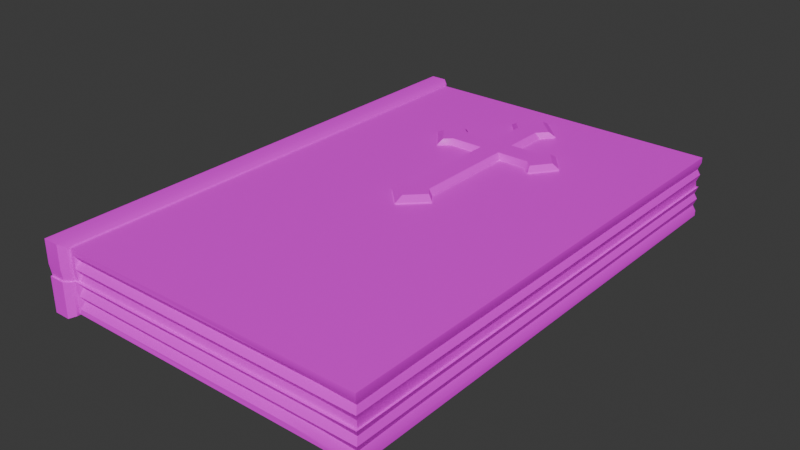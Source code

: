 # Source: holy_book.blend  (saved by Blender 4.0.36; exported with 4.5.12 LTS)
import bpy
from mathutils import Matrix  # noqa: F401  (used for matrix-valued properties, if any)

bpy.ops.wm.read_factory_settings(use_empty=True)
scene = bpy.context.scene
scene.name = 'Scene'

# ---- collections
col_collection = bpy.data.collections.new('Collection'); scene.collection.children.link(col_collection)

# ---- images (referenced by path relative to the original .blend; pixels are not part of the script)
import os
ASSET_DIR = os.environ.get("B2B_ASSET_DIR", "")  # directory of the original .blend (textures are referenced by path, not embedded)
HERE = os.path.dirname(os.path.abspath(__file__))  # packed textures are extracted next to this script under _unpacked/

def load_image(name, relpath, width, height, colorspace="sRGB"):
    """Load a texture the original file referenced (path relative to the .blend, or extracted next to this script)."""
    p = next((c for c in (os.path.join(HERE, relpath), os.path.join(ASSET_DIR, relpath)) if relpath and os.path.exists(c)), "")
    if p:
        img = bpy.data.images.load(p, check_existing=True)
        img.name = name
    else:  # same state as the original file: an image datablock whose file is absent (Cycles renders it pink)
        img = bpy.data.images.new(name, width, height)
        img.source = "FILE"
        img.filepath = "//" + (relpath or name)
    img.colorspace_settings.name = colorspace
    return img
img_colour_pallette_png = load_image('colour pallette.png', 'textures/colour pallette.png', 1024, 1024, 'sRGB')
img_3_jpg_001 = load_image('3.jpg.001', 'textures/3.jpg', 1024, 1024, 'sRGB')

# ---- materials (node trees are filled in below, after node groups)
mat_material = bpy.data.materials.new('Material')
mat_material.alpha_threshold = 0.0
mat_material.use_transparent_shadow = False
mat_material.roughness = 0.5
mat_material.line_color = (0.0, 0.0, 0.0, 1.0)
mat_material_001 = bpy.data.materials.new('Material.001')
mat_material_001.use_transparent_shadow = False
mat_material_002 = bpy.data.materials.new('Material.002')
mat_material_002.use_transparent_shadow = False

# ---- node groups
ng_auto_smooth = bpy.data.node_groups.new('Auto Smooth', 'GeometryNodeTree')
_s = ng_auto_smooth.interface.new_socket(name='Geometry', in_out='OUTPUT', socket_type='NodeSocketGeometry')
_s = ng_auto_smooth.interface.new_socket(name='Geometry', in_out='INPUT', socket_type='NodeSocketGeometry')
_s = ng_auto_smooth.interface.new_socket(name='Angle', in_out='INPUT', socket_type='NodeSocketFloat')
_s.subtype = 'ANGLE'
_s.min_value = 0.0
_s.max_value = 3.142
ng_auto_smooth.is_modifier = True
_N = ng_auto_smooth.nodes; _L = ng_auto_smooth.links
n0 = _N.new('NodeGroupOutput'); n0.name = 'Group Output'; n0.location = (480, -100)
n1 = _N.new('NodeGroupInput'); n1.name = 'Group Input'; n1.location = (-420, -300)
n2 = _N.new('NodeGroupInput'); n2.name = 'Group Input.001'; n2.location = (-60, -100)
n3 = _N.new('GeometryNodeSetShadeSmooth'); n3.name = 'Set Shade Smooth'; n3.location = (120, -100)
n3.domain = 'EDGE'
n4 = _N.new('GeometryNodeSetShadeSmooth'); n4.name = 'Set Shade Smooth.001'; n4.location = (300, -100)
n5 = _N.new('GeometryNodeInputMeshEdgeAngle'); n5.name = 'Edge Angle'; n5.location = (-420, -220)
n6 = _N.new('GeometryNodeInputEdgeSmooth'); n6.name = 'Is Edge Smooth'; n6.location = (-60, -160)
n7 = _N.new('GeometryNodeInputShadeSmooth'); n7.name = 'Is Face Smooth'; n7.location = (-240, -340)
n8 = _N.new('FunctionNodeBooleanMath'); n8.name = 'Boolean Math'; n8.location = (-60, -220)
n9 = _N.new('FunctionNodeCompare'); n9.name = 'Compare'; n9.location = (-240, -180)
n9.operation = 'LESS_EQUAL'
_L.new(n5.outputs[0], n9.inputs[0])
_L.new(n4.outputs[0], n0.inputs[0])
_L.new(n1.outputs[1], n9.inputs[1])
_L.new(n9.outputs[0], n8.inputs[0])
_L.new(n7.outputs[0], n8.inputs[1])
_L.new(n2.outputs[0], n3.inputs[0])
_L.new(n6.outputs[0], n3.inputs[1])
_L.new(n3.outputs[0], n4.inputs[0])
_L.new(n8.outputs[0], n3.inputs[2])
n0.is_active_output = True

# ---- material node trees
mat_material.use_nodes = True; mat_material.node_tree.nodes.clear()
_N = mat_material.node_tree.nodes; _L = mat_material.node_tree.links
n0 = _N.new('ShaderNodeOutputMaterial'); n0.name = 'Material Output'; n0.location = (300, 300)
n1 = _N.new('ShaderNodeBsdfPrincipled'); n1.name = 'Principled BSDF'; n1.location = (10, 300)
n1.inputs[3].default_value = 1.45
n2 = _N.new('ShaderNodeTexImage'); n2.name = 'Image Texture'; n2.location = (-276, 232)
n2.image = img_colour_pallette_png
_L.new(n1.outputs[0], n0.inputs[0])
_L.new(n2.outputs[0], n1.inputs[0])
n0.is_active_output = True
mat_material_001.use_nodes = True; mat_material_001.node_tree.nodes.clear()
_N = mat_material_001.node_tree.nodes; _L = mat_material_001.node_tree.links
n0 = _N.new('ShaderNodeBsdfPrincipled'); n0.name = 'Principled BSDF'; n0.location = (10, 300)
n0.inputs[3].default_value = 1.45
n1 = _N.new('ShaderNodeOutputMaterial'); n1.name = 'Material Output'; n1.location = (300, 300)
n2 = _N.new('ShaderNodeTexImage'); n2.name = 'Image Texture'; n2.location = (-312, 282)
n2.image = img_3_jpg_001
_L.new(n0.outputs[0], n1.inputs[0])
_L.new(n2.outputs[0], n0.inputs[0])
n1.is_active_output = True
mat_material_002.use_nodes = True; mat_material_002.node_tree.nodes.clear()
_N = mat_material_002.node_tree.nodes; _L = mat_material_002.node_tree.links
n0 = _N.new('ShaderNodeBsdfPrincipled'); n0.name = 'Principled BSDF'; n0.location = (10, 300)
n0.inputs[3].default_value = 1.45
n1 = _N.new('ShaderNodeOutputMaterial'); n1.name = 'Material Output'; n1.location = (300, 300)
n2 = _N.new('ShaderNodeTexImage'); n2.name = 'Image Texture'; n2.location = (-365, 313)
n2.image = img_3_jpg_001
_L.new(n0.outputs[0], n1.inputs[0])
_L.new(n2.outputs[0], n0.inputs[0])
n1.is_active_output = True

# ---- world
world_world = bpy.data.worlds.new('World'); scene.world = world_world
world_world.use_nodes = True; world_world.node_tree.nodes.clear()
_N = world_world.node_tree.nodes; _L = world_world.node_tree.links
n0 = _N.new('ShaderNodeOutputWorld'); n0.name = 'World Output'; n0.location = (300, 300)
n1 = _N.new('ShaderNodeBackground'); n1.name = 'Background'; n1.location = (10, 300)
n1.inputs[0].default_value = (0.05088, 0.05088, 0.05088, 1.0)
_L.new(n1.outputs[0], n0.inputs[0])
n0.is_active_output = True
world_world.color = (0.05088, 0.05088, 0.05088)
world_world.use_sun_shadow = False
world_world.sun_shadow_jitter_overblur = 0.0

# ---- meshes
me_cube_002 = bpy.data.meshes.new('Cube.002')
me_cube_002.from_pydata([(0.0514, -0.4003, 0.04121), (0.0514, 0.4003, 0.04121), (0.546, 0.4003, 0.04121), (0.546, -0.4003, 0.04121), (0.5441, 0.3974, -0.004251), (0.5441, -0.3974, -0.004251), (0.546, 0.0, 0.04121), (0.2987, 0.4003, 0.04121), (0.2987, -0.4003, 0.04121), (0.05096, 0.397, -0.003593), (0.05114, -0.397, -0.003618), (0.2987, -0.3967, -0.003822), (0.2987, 0.3967, -0.003822), (0.5436, 0.0, -0.003822), (0.546, -0.2001, 0.04121), (0.4223, 0.4003, 0.04121), (0.175, -0.4003, 0.04121), (0.546, 0.4003, 0.0206), (0.546, -0.4003, 0.0206), (0.546, 0.2001, 0.04121), (0.175, 0.4003, 0.04121), (0.4223, -0.4003, 0.04121), (0.0514, 0.4003, 0.0206), (0.0514, -0.4003, 0.0206), (0.175, -0.3967, -0.003822), (0.4223, -0.3967, -0.003822), (0.2987, -0.4003, 0.0206), (0.4223, 0.3967, -0.003822), (0.175, 0.3967, -0.003822), (0.2987, 0.4003, 0.0206), (0.5436, -0.2001, -0.003822), (0.5436, 0.2001, -0.003822), (0.546, 0.0, 0.0206), (0.546, 0.2001, 0.0206), (0.175, 0.4003, 0.0206), (0.4223, -0.4003, 0.0206), (0.175, -0.4003, 0.0206), (0.4223, 0.4003, 0.0206), (0.546, -0.2001, 0.0206), (0.546, -0.3002, 0.04121), (0.4841, 0.4003, 0.04121), (0.1132, -0.4003, 0.04121), (0.5429, 0.3955, 0.0103), (0.5429, -0.3955, 0.0103), (0.546, 0.1001, 0.04121), (0.2369, 0.4003, 0.04121), (0.3605, -0.4003, 0.04121), (0.05283, 0.3933, 0.0103), (0.05283, -0.3933, 0.0103), (0.1132, -0.3967, -0.003824), (0.3605, -0.3967, -0.003822), (0.2987, -0.3935, 0.0103), (0.4842, 0.3967, -0.003795), (0.2369, 0.3967, -0.003822), (0.2987, 0.3935, 0.0103), (0.5437, -0.3002, -0.003795), (0.5436, 0.1001, -0.003822), (0.5416, 0.0, 0.0103), (0.546, -0.1001, 0.04121), (0.3605, 0.4003, 0.04121), (0.2369, -0.4003, 0.04121), (0.5429, 0.3955, 0.0309), (0.5429, -0.3955, 0.0309), (0.546, 0.3002, 0.04121), (0.1132, 0.4003, 0.04121), (0.4841, -0.4003, 0.04121), (0.05283, 0.3933, 0.0309), (0.05283, -0.3933, 0.0309), (0.2369, -0.3967, -0.003822), (0.4842, -0.3967, -0.003795), (0.2987, -0.3935, 0.0309), (0.3605, 0.3967, -0.003822), (0.1132, 0.3967, -0.003824), (0.2987, 0.3935, 0.0309), (0.5436, -0.1001, -0.003822), (0.5437, 0.3002, -0.003795), (0.5416, 0.0, 0.0309), (0.546, 0.1001, 0.0206), (0.546, 0.3002, 0.0206), (0.5416, 0.2001, 0.0103), (0.5416, 0.2001, 0.0309), (0.2369, 0.4003, 0.0206), (0.1132, 0.4003, 0.0206), (0.175, 0.3935, 0.0103), (0.175, 0.3935, 0.0309), (0.3605, -0.4003, 0.0206), (0.4841, -0.4003, 0.0206), (0.4223, -0.3935, 0.0103), (0.4223, -0.3935, 0.0309), (0.1132, -0.4003, 0.0206), (0.2369, -0.4003, 0.0206), (0.175, -0.3935, 0.0103), (0.175, -0.3935, 0.0309), (0.4841, 0.4003, 0.0206), (0.3605, 0.4003, 0.0206), (0.4223, 0.3935, 0.0103), (0.4223, 0.3935, 0.0309), (0.546, -0.3002, 0.0206), (0.546, -0.1001, 0.0206), (0.5416, -0.2001, 0.0103), (0.5416, -0.2001, 0.0309), (0.5416, -0.1001, 0.0309), (0.5416, -0.1001, 0.0103), (0.5416, -0.3, 0.0103), (0.3605, 0.3935, 0.0309), (0.3605, 0.3935, 0.0103), (0.484, 0.3935, 0.0103), (0.2369, -0.3935, 0.0309), (0.2369, -0.3935, 0.0103), (0.1132, -0.3935, 0.0103), (0.484, -0.3935, 0.0309), (0.484, -0.3935, 0.0103), (0.3605, -0.3935, 0.0103), (0.1132, 0.3935, 0.0309), (0.1132, 0.3935, 0.0103), (0.2369, 0.3935, 0.0103), (0.5416, 0.3, 0.0309), (0.5416, 0.3, 0.0103), (0.5416, 0.1001, 0.0103), (0.5416, 0.1001, 0.0309), (0.2369, 0.3935, 0.0309), (0.3605, -0.3935, 0.0309), (0.1132, -0.3935, 0.0309), (0.484, 0.3935, 0.0309), (0.5416, -0.3, 0.0309), (0.5281, 0.3725, 0.04988), (0.5281, -0.3725, 0.04988), (0.06381, -0.3725, 0.04988), (0.06381, 0.3725, 0.04988), (0.546, 0.4003, 0.04988), (0.546, -0.4003, 0.04988), (0.04593, -0.4003, 0.04988), (0.04593, 0.4003, 0.04988), (6.153e-08, 0.3822, 0.03477), (0.008358, 0.4122, 0.05675), (6.153e-08, -0.3822, 0.03477), (0.008358, -0.4122, 0.05675), (0.03462, 0.4122, 0.05675), (0.04496, 0.4042, 0.05214), (0.04496, -0.4042, 0.05214), (0.03462, -0.4122, 0.05675), (0.04593, 0.4003, 0.01663), (0.04593, -0.4003, 0.01663), (0.008358, -0.4122, 0.01892), (6.153e-08, -0.3822, 0.01159), (0.03462, 0.4122, 0.01892), (0.04496, 0.4042, 0.01738), (0.04496, -0.4042, 0.01738), (0.03462, -0.4122, 0.01892), (6.153e-08, 0.3822, 0.01159), (0.008358, 0.4122, 0.01892), (0.04482, 0.3986, -0.00315), (0.04511, -0.3984, -0.003086), (0.009598, -0.4092, -0.003737), (0.00207, -0.3815, -0.003579), (0.03413, 0.4089, -0.003592), (0.04334, 0.4019, -0.003656), (0.04334, -0.4019, -0.003656), (0.03413, -0.4089, -0.003592), (0.00207, 0.3815, -0.003579), (0.009598, 0.4092, -0.003737), (0.04593, 0.3002, -0.002728), (0.4734, 0.305, -0.01792), (0.4199, 0.3033, -0.002475), (0.3563, 0.3156, -0.007903), (0.2806, 0.31, -0.02012), (0.2351, 0.2937, -0.0093), (0.1782, 0.3136, 0.001534), (0.1219, 0.2834, -0.02047), (0.04593, 0.008695, -0.002728), (0.04593, -0.1917, -0.002728), (0.04593, 0.2095, -0.002728), (0.04593, -0.2913, -0.002728), (0.04593, 0.1089, -0.002728), (0.04593, -0.09188, -0.002728), (0.4879, -0.2886, -0.0003884), (0.4902, -0.2283, 8.878e-05), (0.4902, -0.1053, -0.008617), (0.485, 0.007844, 0.004679), (0.4709, 0.1265, -0.01148), (0.4813, 0.2229, -0.01038), (0.428, 0.2107, -0.01409), (0.4227, 0.1153, -0.005563), (0.4283, -0.02993, -0.00567), (0.4248, -0.09248, -0.005484), (0.4221, -0.1906, -0.003386), (0.4252, -0.2972, -0.002547), (0.3619, 0.1881, -0.01746), (0.3618, 0.08317, -0.01327), (0.3696, 0.001432, -0.001031), (0.3506, -0.08354, 0.006631), (0.349, -0.2108, 0.0001798), (0.3661, -0.2767, 0.0002946), (0.2951, 0.2124, 0.007863), (0.3045, 0.1057, -0.009159), (0.3162, -0.02298, 0.0002508), (0.2997, -0.0944, 0.0004779), (0.2992, -0.1913, -0.001096), (0.3121, -0.3018, -0.003181), (0.2354, -0.294, 0.007863), (0.2466, -0.1998, -0.005235), (0.2365, -0.09269, -0.0008123), (0.2354, -0.0125, 0.01079), (0.2543, 0.1131, -0.005985), (0.2496, 0.2294, 0.00843), (0.1768, 0.2048, -0.004861), (0.169, 0.1039, 0.007944), (0.1803, -0.007456, 0.008132), (0.1757, -0.09144, -0.001612), (0.1892, -0.167, 0.01322), (0.1763, -0.2921, -0.001508), (0.13, 0.2281, -0.002186), (0.1304, 0.09152, 0.01216), (0.1231, 0.005247, 0.0126), (0.1015, -0.07954, -0.001923), (0.1137, -0.1972, -0.005735), (0.1135, -0.2911, 0.006893), (0.00207, -0.2917, -0.003579), (0.00207, -0.1929, -0.003579), (0.00207, -0.09056, -0.003579), (0.00207, 0.008158, -0.003579), (0.00207, 0.1015, -0.003579), (0.00207, 0.2148, -0.003579), (0.00207, 0.2816, -0.003579)], [], [(149, 144, 135, 133), (0, 23, 67), (148, 140, 136, 143), (124, 39, 3, 62), (123, 40, 2, 61), (122, 41, 0, 67), (3, 39, 14, 58, 6, 44, 19, 63, 2, 129, 130), (0, 41, 16, 60, 8, 46, 21, 65, 3, 130, 131), (2, 40, 15, 59, 7, 45, 20, 64, 1, 132, 129), (121, 46, 8, 70), (120, 45, 7, 73), (119, 44, 6, 76), (118, 77, 32, 57), (117, 78, 33, 79), (116, 63, 19, 80), (115, 81, 29, 54), (114, 82, 34, 83), (113, 64, 20, 84), (112, 85, 26, 51), (111, 86, 35, 87), (110, 65, 21, 88), (109, 89, 23, 48), (108, 90, 36, 91), (107, 60, 16, 92), (106, 93, 17, 42), (105, 94, 37, 95), (104, 59, 15, 96), (103, 97, 18, 43), (102, 98, 38, 99), (101, 58, 14, 100), (98, 101, 100, 38), (32, 76, 101, 98), (76, 6, 58, 101), (74, 102, 99, 30), (13, 57, 102, 74), (57, 32, 98, 102), (55, 103, 43, 5), (30, 99, 103, 55), (99, 38, 97, 103), (94, 104, 96, 37), (29, 73, 104, 94), (73, 7, 59, 104), (71, 105, 95, 27), (12, 54, 105, 71), (54, 29, 94, 105), (52, 106, 42, 4), (27, 95, 106, 52), (95, 37, 93, 106), (90, 107, 92, 36), (26, 70, 107, 90), (70, 8, 60, 107), (68, 108, 91, 24), (11, 51, 108, 68), (51, 26, 90, 108), (49, 109, 48, 10), (24, 91, 109, 49), (91, 36, 89, 109), (86, 110, 88, 35), (18, 62, 110, 86), (62, 3, 65, 110), (69, 111, 87, 25), (5, 43, 111, 69), (43, 18, 86, 111), (50, 112, 51, 11), (25, 87, 112, 50), (87, 35, 85, 112), (82, 113, 84, 34), (22, 66, 113, 82), (66, 1, 64, 113), (72, 114, 83, 28), (9, 47, 114, 72), (47, 22, 82, 114), (53, 115, 54, 12), (28, 83, 115, 53), (83, 34, 81, 115), (78, 116, 80, 33), (17, 61, 116, 78), (61, 2, 63, 116), (75, 117, 79, 31), (4, 42, 117, 75), (42, 17, 78, 117), (56, 118, 57, 13), (31, 79, 118, 56), (79, 33, 77, 118), (77, 119, 76, 32), (33, 80, 119, 77), (80, 19, 44, 119), (81, 120, 73, 29), (34, 84, 120, 81), (84, 20, 45, 120), (85, 121, 70, 26), (35, 88, 121, 85), (88, 21, 46, 121), (89, 122, 67, 23), (36, 92, 122, 89), (92, 16, 41, 122), (93, 123, 61, 17), (37, 96, 123, 93), (96, 15, 40, 123), (97, 124, 62, 18), (38, 100, 124, 97), (100, 14, 39, 124), (138, 139, 131, 132), (23, 10, 48), (142, 23, 0, 131), (125, 128, 127, 126), (125, 126, 130, 129), (127, 128, 132, 131), (128, 125, 129, 132), (126, 127, 131, 130), (140, 137, 134, 136), (143, 136, 135, 144), (145, 137, 138, 146), (147, 139, 140, 148), (139, 138, 137, 140), (136, 134, 133, 135), (149, 133, 134, 150), (137, 145, 150, 134), (159, 149, 150, 160), (157, 147, 148, 158), (155, 145, 146, 156), (153, 143, 144, 154), (132, 141, 146, 138), (139, 147, 142, 131), (158, 148, 143, 153), (159, 223, 222, 221, 220, 219, 218, 217, 154, 144, 149), (152, 10, 23, 142), (1, 66, 22, 141, 132), (147, 157, 152, 142), (141, 151, 156, 146), (145, 155, 160, 150), (141, 22, 47, 9, 151), (159, 160, 155, 151), (214, 174, 169, 213), (158, 153, 154, 152, 157), (151, 155, 156), (168, 161, 151, 9, 72), (212, 173, 171, 211), (49, 10, 152, 172, 216), (154, 217, 172, 152), (215, 170, 174, 214), (216, 172, 170, 215), (211, 171, 161, 168), (175, 186, 185, 176), (180, 181, 163, 162), (179, 182, 181, 180), (178, 183, 182, 179), (177, 184, 183, 178), (176, 185, 184, 177), (25, 186, 175, 69), (69, 175, 55, 5), (75, 162, 52, 4), (30, 176, 177, 74), (74, 177, 178, 13), (13, 178, 179, 56), (56, 179, 180, 31), (31, 180, 162, 75), (181, 187, 164, 163), (162, 163, 27, 52), (187, 193, 165, 164), (50, 192, 186, 25), (186, 192, 191, 185), (185, 191, 190, 184), (184, 190, 189, 183), (183, 189, 188, 182), (182, 188, 187, 181), (163, 164, 71, 27), (194, 203, 204, 193), (11, 198, 192, 50), (192, 198, 197, 191), (191, 197, 196, 190), (190, 196, 195, 189), (189, 195, 194, 188), (188, 194, 193, 187), (164, 165, 12, 71), (199, 210, 209, 200), (195, 202, 203, 194), (193, 204, 166, 165), (196, 201, 202, 195), (197, 200, 201, 196), (198, 199, 200, 197), (68, 199, 198, 11), (200, 209, 208, 201), (165, 166, 53, 12), (24, 210, 199, 68), (201, 208, 207, 202), (202, 207, 206, 203), (203, 206, 205, 204), (204, 205, 167, 166), (205, 211, 168, 167), (166, 167, 28, 53), (55, 175, 176, 30), (24, 49, 216, 210), (210, 216, 215, 209), (209, 215, 214, 208), (208, 214, 213, 207), (207, 213, 212, 206), (206, 212, 211, 205), (167, 168, 72, 28), (213, 169, 173, 212), (172, 217, 218, 170), (170, 218, 219, 174), (174, 219, 220, 169), (169, 220, 221, 173), (173, 221, 222, 171), (171, 222, 223, 161), (161, 223, 159, 151)])
me_cube_002.polygons.foreach_set('use_smooth', [True] * 207)
me_cube_002.polygons.foreach_set('material_index', [0, 0, 0, 0, 0, 0, 0, 0, 0, 0, 0, 0, 0, 0, 0, 0, 0, 0, 0, 0, 0, 0, 0, 0, 0, 0, 0, 0, 0, 0, 0, 0, 0, 0, 0, 0, 0, 0, 0, 0, 0, 0, 0, 0, 0, 0, 0, 0, 0, 0, 0, 0, 0, 0, 0, 0, 0, 0, 0, 0, 0, 0, 0, 0, 0, 0, 0, 0, 0, 0, 0, 0, 0, 0, 0, 0, 0, 0, 0, 0, 0, 0, 0, 0, 0, 0, 0, 0, 0, 0, 0, 0, 0, 0, 0, 0, 0, 0, 0, 0, 0, 0, 0, 0, 0, 0, 0, 0, 0, 0, 0, 0, 0, 0, 0, 0, 0, 0, 0, 0, 0, 0, 0, 0, 0, 0, 0, 0, 0, 0, 0, 0, 0, 1, 0, 0, 1, 1, 1, 0, 1, 1, 1, 1, 1, 1, 1, 1, 1, 1, 1, 1, 1, 1, 1, 1, 1, 1, 1, 1, 1, 1, 1, 1, 1, 1, 1, 1, 1, 1, 1, 1, 1, 1, 1, 1, 1, 1, 1, 1, 1, 1, 1, 1, 1, 1, 1, 1, 1, 1, 1, 1, 1, 1, 1, 1, 1, 1, 1, 1, 0, 0, 0, 0, 0, 0, 0])
_uv = me_cube_002.uv_layers.new(name='UVMap')
_uv.uv.foreach_set('vector', [0.9407, 0.0561, 0.9407, 0.0561, 0.9407, 0.0561, 0.9407, 0.0561, 0.9407, 0.0561, 0.9407, 0.0561, 0.9407, 0.0561, 0.9407, 0.0561, 0.9407, 0.0561, 0.9407, 0.0561, 0.9407, 0.0561, 0.9407, 0.0561, 0.9407, 0.0561, 0.9407, 0.0561, 0.9407, 0.0561, 0.9407, 0.0561, 0.9407, 0.0561, 0.9407, 0.0561, 0.9407, 0.0561, 0.9407, 0.0561, 0.9407, 0.0561, 0.9407, 0.0561, 0.9407, 0.0561, 0.9407, 0.0561, 0.9407, 0.0561, 0.9407, 0.0561, 0.9407, 0.0561, 0.9407, 0.0561, 0.9407, 0.0561, 0.9407, 0.0561, 0.9407, 0.0561, 0.9407, 0.0561, 0.9407, 0.0561, 0.9407, 0.0561, 0.9407, 0.0561, 0.9407, 0.0561, 0.9407, 0.0561, 0.9407, 0.0561, 0.9407, 0.0561, 0.9407, 0.0561, 0.9407, 0.0561, 0.9407, 0.0561, 0.9407, 0.0561, 0.9407, 0.0561, 0.9407, 0.0561, 0.9407, 0.0561, 0.9407, 0.0561, 0.9407, 0.0561, 0.9407, 0.0561, 0.9407, 0.0561, 0.9407, 0.0561, 0.9407, 0.0561, 0.9407, 0.0561, 0.9407, 0.0561, 0.9407, 0.0561, 0.9407, 0.0561, 0.9407, 0.0561, 0.9407, 0.0561, 0.9407, 0.0561, 0.9407, 0.0561, 0.9407, 0.0561, 0.9407, 0.0561, 0.9407, 0.0561, 0.9407, 0.0561, 0.9407, 0.0561, 0.9407, 0.0561, 0.9407, 0.0561, 0.9407, 0.0561, 0.9407, 0.0561, 0.9407, 0.0561, 0.9407, 0.0561, 0.9407, 0.0561, 0.9407, 0.0561, 0.9407, 0.0561, 0.9407, 0.0561, 0.9407, 0.0561, 0.9407, 0.0561, 0.9407, 0.0561, 0.9407, 0.0561, 0.9407, 0.0561, 0.9407, 0.0561, 0.9407, 0.0561, 0.9407, 0.0561, 0.9407, 0.0561, 0.9407, 0.0561, 0.9407, 0.0561, 0.9407, 0.0561, 0.9407, 0.0561, 0.9407, 0.0561, 0.9407, 0.0561, 0.9407, 0.0561, 0.9407, 0.0561, 0.9407, 0.0561, 0.9407, 0.0561, 0.9407, 0.0561, 0.9407, 0.0561, 0.9407, 0.0561, 0.9407, 0.0561, 0.9407, 0.0561, 0.9407, 0.0561, 0.9407, 0.0561, 0.9407, 0.0561, 0.9407, 0.0561, 0.9407, 0.0561, 0.9407, 0.0561, 0.9407, 0.0561, 0.9407, 0.0561, 0.9407, 0.0561, 0.9407, 0.0561, 0.9407, 0.0561, 0.9407, 0.0561, 0.9407, 0.0561, 0.9407, 0.0561, 0.9407, 0.0561, 0.9407, 0.0561, 0.9407, 0.0561, 0.9407, 0.0561, 0.9407, 0.0561, 0.9407, 0.0561, 0.9407, 0.0561, 0.9407, 0.0561, 0.9407, 0.0561, 0.9407, 0.0561, 0.9407, 0.0561, 0.9407, 0.0561, 0.9407, 0.0561, 0.9407, 0.0561, 0.9407, 0.0561, 0.9407, 0.0561, 0.9407, 0.0561, 0.9407, 0.0561, 0.9407, 0.0561, 0.9407, 0.0561, 0.9407, 0.0561, 0.9407, 0.0561, 0.9407, 0.0561, 0.9407, 0.0561, 0.9407, 0.0561, 0.9407, 0.0561, 0.9407, 0.0561, 0.9407, 0.0561, 0.9407, 0.0561, 0.9407, 0.0561, 0.9407, 0.0561, 0.9407, 0.0561, 0.9407, 0.0561, 0.9407, 0.0561, 0.9407, 0.0561, 0.9407, 0.0561, 0.9407, 0.0561, 0.9407, 0.0561, 0.9407, 0.0561, 0.9407, 0.0561, 0.9407, 0.0561, 0.9407, 0.0561, 0.9407, 0.0561, 0.9407, 0.0561, 0.9407, 0.0561, 0.9407, 0.0561, 0.9407, 0.0561, 0.9407, 0.0561, 0.9407, 0.0561, 0.9407, 0.0561, 0.9407, 0.0561, 0.9407, 0.0561, 0.9407, 0.0561, 0.9407, 0.0561, 0.9407, 0.0561, 0.9407, 0.0561, 0.9407, 0.0561, 0.9407, 0.0561, 0.9407, 0.0561, 0.9407, 0.0561, 0.9407, 0.0561, 0.9407, 0.0561, 0.9407, 0.0561, 0.9407, 0.0561, 0.9407, 0.0561, 0.9407, 0.0561, 0.9407, 0.0561, 0.9407, 0.0561, 0.9407, 0.0561, 0.9407, 0.0561, 0.9407, 0.0561, 0.9407, 0.0561, 0.9407, 0.0561, 0.9407, 0.0561, 0.9407, 0.0561, 0.9407, 0.0561, 0.9407, 0.0561, 0.9407, 0.0561, 0.9407, 0.0561, 0.9407, 0.0561, 0.9407, 0.0561, 0.9407, 0.0561, 0.9407, 0.0561, 0.9407, 0.0561, 0.9407, 0.0561, 0.9407, 0.0561, 0.9407, 0.0561, 0.9407, 0.0561, 0.9407, 0.0561, 0.9407, 0.0561, 0.9407, 0.0561, 0.9407, 0.0561, 0.9407, 0.0561, 0.9407, 0.0561, 0.9407, 0.0561, 0.9407, 0.0561, 0.9407, 0.0561, 0.9407, 0.0561, 0.9407, 0.0561, 0.9407, 0.0561, 0.9407, 0.0561, 0.9407, 0.0561, 0.9407, 0.0561, 0.9407, 0.0561, 0.9407, 0.0561, 0.9407, 0.0561, 0.9407, 0.0561, 0.9407, 0.0561, 0.9407, 0.0561, 0.9407, 0.0561, 0.9407, 0.0561, 0.9407, 0.0561, 0.9407, 0.0561, 0.9407, 0.0561, 0.9407, 0.0561, 0.9407, 0.0561, 0.9407, 0.0561, 0.9407, 0.0561, 0.9407, 0.0561, 0.9407, 0.0561, 0.9407, 0.0561, 0.9407, 0.0561, 0.9407, 0.0561, 0.9407, 0.0561, 0.9407, 0.0561, 0.9407, 0.0561, 0.9407, 0.0561, 0.9407, 0.0561, 0.9407, 0.0561, 0.9407, 0.0561, 0.9407, 0.0561, 0.9407, 0.0561, 0.9407, 0.0561, 0.9407, 0.0561, 0.9407, 0.0561, 0.9407, 0.0561, 0.9407, 0.0561, 0.9407, 0.0561, 0.9407, 0.0561, 0.9407, 0.0561, 0.9407, 0.0561, 0.9407, 0.0561, 0.9407, 0.0561, 0.9407, 0.0561, 0.9407, 0.0561, 0.9407, 0.0561, 0.9407, 0.0561, 0.9407, 0.0561, 0.9407, 0.0561, 0.9407, 0.0561, 0.9407, 0.0561, 0.9407, 0.0561, 0.9407, 0.0561, 0.9407, 0.0561, 0.9407, 0.0561, 0.9407, 0.0561, 0.9407, 0.0561, 0.9407, 0.0561, 0.9407, 0.0561, 0.9407, 0.0561, 0.9407, 0.0561, 0.9407, 0.0561, 0.9407, 0.0561, 0.9407, 0.0561, 0.9407, 0.0561, 0.9407, 0.0561, 0.9407, 0.0561, 0.9407, 0.0561, 0.9407, 0.0561, 0.9407, 0.0561, 0.9407, 0.0561, 0.9407, 0.0561, 0.9407, 0.0561, 0.9407, 0.0561, 0.9407, 0.0561, 0.9407, 0.0561, 0.9407, 0.0561, 0.9407, 0.0561, 0.9407, 0.0561, 0.9407, 0.0561, 0.9407, 0.0561, 0.9407, 0.0561, 0.9407, 0.0561, 0.9407, 0.0561, 0.9407, 0.0561, 0.9407, 0.0561, 0.9407, 0.0561, 0.9407, 0.0561, 0.9407, 0.0561, 0.9407, 0.0561, 0.9407, 0.0561, 0.9407, 0.0561, 0.9407, 0.0561, 0.9407, 0.0561, 0.9407, 0.0561, 0.9407, 0.0561, 0.9407, 0.0561, 0.9407, 0.0561, 0.9407, 0.0561, 0.9407, 0.0561, 0.9407, 0.0561, 0.9407, 0.0561, 0.9407, 0.0561, 0.9407, 0.0561, 0.9407, 0.0561, 0.9407, 0.0561, 0.9407, 0.0561, 0.9407, 0.0561, 0.9407, 0.0561, 0.9407, 0.0561, 0.9407, 0.0561, 0.9407, 0.0561, 0.9407, 0.0561, 0.9407, 0.0561, 0.9407, 0.0561, 0.9407, 0.0561, 0.9407, 0.0561, 0.9407, 0.0561, 0.9407, 0.0561, 0.9407, 0.0561, 0.9407, 0.0561, 0.9407, 0.0561, 0.9407, 0.0561, 0.9407, 0.0561, 0.9407, 0.0561, 0.9407, 0.0561, 0.9407, 0.0561, 0.9407, 0.0561, 0.9407, 0.0561, 0.9407, 0.0561, 0.9407, 0.0561, 0.9407, 0.0561, 0.9407, 0.0561, 0.9407, 0.0561, 0.9407, 0.0561, 0.9407, 0.0561, 0.9407, 0.0561, 0.9407, 0.0561, 0.9407, 0.0561, 0.9407, 0.0561, 0.9407, 0.0561, 0.9407, 0.0561, 0.9407, 0.0561, 0.9407, 0.0561, 0.9407, 0.0561, 0.9407, 0.0561, 0.9407, 0.0561, 0.9407, 0.0561, 0.9407, 0.0561, 0.9407, 0.0561, 0.9407, 0.0561, 0.9407, 0.0561, 0.9407, 0.0561, 0.9407, 0.0561, 0.9407, 0.0561, 0.9407, 0.0561, 0.9407, 0.0561, 0.9407, 0.0561, 0.9407, 0.0561, 0.9407, 0.0561, 0.9407, 0.0561, 0.9407, 0.0561, 0.9407, 0.0561, 0.9407, 0.0561, 0.9407, 0.0561, 0.9407, 0.0561, 0.9407, 0.0561, 0.9407, 0.0561, 0.9407, 0.0561, 0.9407, 0.0561, 0.9407, 0.0561, 0.9407, 0.0561, 0.9407, 0.0561, 0.9407, 0.0561, 0.9407, 0.0561, 0.9407, 0.0561, 0.9407, 0.0561, 0.9407, 0.0561, 0.9407, 0.0561, 0.9407, 0.0561, 0.9407, 0.0561, 0.9407, 0.0561, 0.9407, 0.0561, 0.9407, 0.0561, 0.9407, 0.0561, 0.9407, 0.0561, 0.9407, 0.0561, 0.9407, 0.0561, 0.9407, 0.0561, 0.9407, 0.0561, 0.9407, 0.0561, 0.9407, 0.0561, 0.9407, 0.0561, 0.9407, 0.0561, 0.9407, 0.0561, 0.9407, 0.0561, 0.9407, 0.0561, 0.9407, 0.0561, 0.9407, 0.0561, 0.9407, 0.0561, 0.9407, 0.0561, 0.9407, 0.0561, 0.9407, 0.0561, 0.9407, 0.0561, 0.9407, 0.0561, 0.9407, 0.0561, 0.9407, 0.0561, 0.9407, 0.0561, 0.9407, 0.0561, 0.9407, 0.0561, 0.9407, 0.0561, 0.9407, 0.0561, 0.9407, 0.0561, 0.9407, 0.0561, 0.9407, 0.0561, 0.9407, 0.0561, 0.9407, 0.0561, 0.9407, 0.0561, 0.9407, 0.0561, 0.9407, 0.0561, 0.9407, 0.0561, 0.9407, 0.0561, 0.9407, 0.0561, 0.9407, 0.0561, 0.9407, 0.0561, 0.9407, 0.0561, 0.9407, 0.0561, 0.9407, 0.0561, 0.9407, 0.0561, 0.9407, 0.0561, 0.9407, 0.0561, 0.9407, 0.0561, 0.9407, 0.0561, 0.9407, 0.0561, 0.9407, 0.0561, 0.9407, 0.0561, 0.9407, 0.0561, 0.9407, 0.0561, 0.9407, 0.0561, 0.9407, 0.0561, 0.9407, 0.0561, 0.9407, 0.0561, 0.9407, 0.0561, 0.9407, 0.0561, 0.9407, 0.0561, 0.9407, 0.0561, 0.9407, 0.0561, 0.9407, 0.0561, 0.9407, 0.0561, 0.9407, 0.0561, 0.9407, 0.0561, 0.9407, 0.0561, 0.9407, 0.0561, 0.9407, 0.0561, 0.9407, 0.0561, 0.9407, 0.0561, 0.9407, 0.0561, 0.9407, 0.0561, 0.9407, 0.0561, 0.9407, 0.0561, 0.9407, 0.0561, 0.9407, 0.0561, 0.9407, 0.0561, 0.9407, 0.0561, 0.9407, 0.0561, 0.9407, 0.0561, 0.9407, 0.0561, 0.9407, 0.0561, 0.9407, 0.0561, 0.9407, 0.0561, 0.9407, 0.0561, 0.9407, 0.0561, 0.9407, 0.0561, 0.9407, 0.0561, 0.9407, 0.0561, 0.9407, 0.0561, 0.9407, 0.0561, 0.9407, 0.0561, 0.9407, 0.0561, 0.9407, 0.0561, 0.9407, 0.0561, 0.9407, 0.0561, 0.9407, 0.0561, 0.9407, 0.0561, 0.9407, 0.0561, 0.9407, 0.0561, 0.9407, 0.0561, 0.9407, 0.0561, 0.9407, 0.0561, 0.9407, 0.0561, 0.9407, 0.0561, 0.9407, 0.0561, 0.9407, 0.0561, 0.9407, 0.0561, 0.9407, 0.0561, 0.9407, 0.0561, 0.9407, 0.0561, 0.9407, 0.0561, 0.9407, 0.0561, 0.9407, 0.0561, 0.9407, 0.0561, 0.9407, 0.0561, 0.9407, 0.0561, 0.9407, 0.0561, 0.9407, 0.0561, 0.9407, 0.0561, 0.9407, 0.0561, 0.9407, 0.0561, 0.9407, 0.0561, 0.9407, 0.0561, 0.9407, 0.0561, 0.9407, 0.0561, 0.9407, 0.0561, 0.9407, 0.0561, 0.9407, 0.0561, 0.9407, 0.0561, 0.9407, 0.0561, 0.9407, 0.0561, 0.9407, 0.0561, 0.9407, 0.0561, 0.9407, 0.0561, 0.9407, 0.0561, 0.9407, 0.0561, 0.9407, 0.0561, 0.9407, 0.0561, 0.9407, 0.0561, 0.9407, 0.0561, 0.9407, 0.0561, 0.9407, 0.0561, 0.9407, 0.0561, 0.9407, 0.0561, 0.9407, 0.0561, 0.9407, 0.0561, 0.9407, 0.0561, 0.9407, 0.0561, 0.9407, 0.0561, 0.9407, 0.0561, 0.9407, 0.0561, 0.9407, 0.0561, 0.9407, 0.0561, 0.9407, 0.0561, 0.9407, 0.0561, 0.9407, 0.0561, 0.9519, 0.06556, 0.9519, 0.06556, 0.9519, 0.06556, 0.9519, 0.06556, 0.8014, 0.4068, 0.89, 0.392, 0.8899, 0.5128, 0.767, 0.5086, 0.9519, 0.06556, 0.9519, 0.06556, 0.9519, 0.06556, 0.9519, 0.06556, 0.9519, 0.06556, 0.9407, 0.0561, 0.9407, 0.0561, 0.9407, 0.0561, 0.7684, 0.8427, 0.8898, 0.863, 0.8915, 0.9703, 0.8817, 0.9685, 0.7824, 0.9679, 0.7552, 0.6123, 0.8899, 0.6331, 0.8898, 0.754, 0.7557, 0.7763, 0.7828, 0.04287, 0.8819, 0.04257, 0.8915, 0.04083, 0.8901, 0.1525, 0.7824, 0.1526, 0.9519, 0.06556, 0.9519, 0.06556, 0.9519, 0.06556, 0.9519, 0.06556, 0.7819, 0.2654, 0.89, 0.2721, 0.89, 0.392, 0.8014, 0.4068, 0.7824, 0.1526, 0.8901, 0.1525, 0.89, 0.2721, 0.7819, 0.2654, 0.7557, 0.7763, 0.8898, 0.754, 0.8898, 0.863, 0.7684, 0.8427, 0.1852, 0.1553, 0.2852, 0.145, 0.29, 0.2731, 0.1815, 0.2277, 0.1953, 0.7697, 0.2803, 0.755, 0.2932, 0.8663, 0.2079, 0.8682, 0.2119, 0.6538, 0.289, 0.6404, 0.2803, 0.755, 0.1953, 0.7697, 0.1896, 0.5114, 0.2801, 0.466, 0.289, 0.6404, 0.2119, 0.6538, 0.1814, 0.3754, 0.2857, 0.3909, 0.2801, 0.466, 0.1896, 0.5114, 0.1815, 0.2277, 0.29, 0.2731, 0.2857, 0.3909, 0.1814, 0.3754, 0.2898, 0.04254, 0.2852, 0.145, 0.1852, 0.1553, 0.1912, 0.04244, 0.1912, 0.04244, 0.1852, 0.1553, 0.09622, 0.1412, 0.09552, 0.0415, 0.09587, 0.8625, 0.2079, 0.8682, 0.1907, 0.9676, 0.09506, 0.9684, 0.0962, 0.2614, 0.1815, 0.2277, 0.1814, 0.3754, 0.09614, 0.3816, 0.09614, 0.3816, 0.1814, 0.3754, 0.1896, 0.5114, 0.09608, 0.5019, 0.09608, 0.5019, 0.1896, 0.5114, 0.2119, 0.6538, 0.09602, 0.6221, 0.09602, 0.6221, 0.2119, 0.6538, 0.1953, 0.7697, 0.09597, 0.7423, 0.09597, 0.7423, 0.1953, 0.7697, 0.2079, 0.8682, 0.09587, 0.8625, 0.2803, 0.755, 0.3858, 0.728, 0.3947, 0.8811, 0.2932, 0.8663, 0.2079, 0.8682, 0.2932, 0.8663, 0.2894, 0.9676, 0.1907, 0.9676, 0.3858, 0.728, 0.4924, 0.7572, 0.5154, 0.8744, 0.3947, 0.8811, 0.3884, 0.04261, 0.3794, 0.1697, 0.2852, 0.145, 0.2898, 0.04254, 0.2852, 0.145, 0.3794, 0.1697, 0.4067, 0.2488, 0.29, 0.2731, 0.29, 0.2731, 0.4067, 0.2488, 0.4041, 0.4017, 0.2857, 0.3909, 0.2857, 0.3909, 0.4041, 0.4017, 0.3736, 0.5038, 0.2801, 0.466, 0.2801, 0.466, 0.3736, 0.5038, 0.386, 0.6019, 0.289, 0.6404, 0.289, 0.6404, 0.386, 0.6019, 0.3858, 0.728, 0.2803, 0.755, 0.2932, 0.8663, 0.3947, 0.8811, 0.388, 0.9677, 0.2894, 0.9676, 0.4774, 0.629, 0.5574, 0.638, 0.5649, 0.7777, 0.4924, 0.7572, 0.487, 0.04267, 0.4656, 0.1396, 0.3794, 0.1697, 0.3884, 0.04261, 0.3794, 0.1697, 0.4656, 0.1396, 0.4861, 0.2723, 0.4067, 0.2488, 0.4067, 0.2488, 0.4861, 0.2723, 0.4853, 0.3887, 0.4041, 0.4017, 0.4041, 0.4017, 0.4853, 0.3887, 0.4588, 0.4745, 0.3736, 0.5038, 0.3736, 0.5038, 0.4588, 0.4745, 0.4774, 0.629, 0.386, 0.6019, 0.386, 0.6019, 0.4774, 0.629, 0.4924, 0.7572, 0.3858, 0.728, 0.3947, 0.8811, 0.5154, 0.8744, 0.4866, 0.9677, 0.388, 0.9677, 0.588, 0.149, 0.6821, 0.1513, 0.6617, 0.3017, 0.5699, 0.2622, 0.4588, 0.4745, 0.5878, 0.4872, 0.5574, 0.638, 0.4774, 0.629, 0.4924, 0.7572, 0.5649, 0.7777, 0.5879, 0.855, 0.5154, 0.8744, 0.4853, 0.3887, 0.5861, 0.3908, 0.5878, 0.4872, 0.4588, 0.4745, 0.4861, 0.2723, 0.5699, 0.2622, 0.5861, 0.3908, 0.4853, 0.3887, 0.4656, 0.1396, 0.588, 0.149, 0.5699, 0.2622, 0.4861, 0.2723, 0.5856, 0.04274, 0.588, 0.149, 0.4656, 0.1396, 0.487, 0.04267, 0.5699, 0.2622, 0.6617, 0.3017, 0.6831, 0.3924, 0.5861, 0.3908, 0.5154, 0.8744, 0.5879, 0.855, 0.5852, 0.9678, 0.4866, 0.9677, 0.6842, 0.0428, 0.6821, 0.1513, 0.588, 0.149, 0.5856, 0.04274, 0.5861, 0.3908, 0.6831, 0.3924, 0.6758, 0.4933, 0.5878, 0.4872, 0.5878, 0.4872, 0.6758, 0.4933, 0.6936, 0.6271, 0.5574, 0.638, 0.5574, 0.638, 0.6936, 0.6271, 0.6811, 0.7482, 0.5649, 0.7777, 0.5649, 0.7777, 0.6811, 0.7482, 0.6788, 0.879, 0.5879, 0.855, 0.6811, 0.7482, 0.7557, 0.7763, 0.7684, 0.8427, 0.6788, 0.879, 0.5879, 0.855, 0.6788, 0.879, 0.6838, 0.9679, 0.5852, 0.9678, 0.09622, 0.1412, 0.1852, 0.1553, 0.1815, 0.2277, 0.0962, 0.2614, 0.6842, 0.0428, 0.7828, 0.04287, 0.7824, 0.1526, 0.6821, 0.1513, 0.6821, 0.1513, 0.7824, 0.1526, 0.7819, 0.2654, 0.6617, 0.3017, 0.6617, 0.3017, 0.7819, 0.2654, 0.8014, 0.4068, 0.6831, 0.3924, 0.6831, 0.3924, 0.8014, 0.4068, 0.767, 0.5086, 0.6758, 0.4933, 0.6758, 0.4933, 0.767, 0.5086, 0.7552, 0.6123, 0.6936, 0.6271, 0.6936, 0.6271, 0.7552, 0.6123, 0.7557, 0.7763, 0.6811, 0.7482, 0.6788, 0.879, 0.7684, 0.8427, 0.7824, 0.9679, 0.6838, 0.9679, 0.767, 0.5086, 0.8899, 0.5128, 0.8899, 0.6331, 0.7552, 0.6123, 0.9519, 0.06556, 0.9519, 0.06556, 0.9519, 0.06556, 0.9519, 0.06556, 0.9519, 0.06556, 0.9519, 0.06556, 0.9519, 0.06556, 0.9519, 0.06556, 0.9519, 0.06556, 0.9519, 0.06556, 0.9519, 0.06556, 0.9519, 0.06556, 0.9519, 0.06556, 0.9519, 0.06556, 0.9519, 0.06556, 0.9519, 0.06556, 0.9519, 0.06556, 0.9519, 0.06556, 0.9519, 0.06556, 0.9519, 0.06556, 0.9519, 0.06556, 0.9519, 0.06556, 0.9519, 0.06556, 0.9519, 0.06556, 0.9519, 0.06556, 0.9519, 0.06556, 0.9519, 0.06556, 0.9519, 0.06556])
me_cube_002.materials.append(mat_material)
me_cube_002.materials.append(mat_material_001)
me_cube_002.use_mirror_vertex_groups = False
me_cube_002.update()
me_cube_004 = bpy.data.meshes.new('Cube.004')
me_cube_004.from_pydata([(1.019, 0.062, 0.1827), (1.021, 0.4764, 0.1827), (1.116, -0.07014, 0.1827), (0.9677, 0.01979, 0.1827), (0.8478, 0.4755, 0.1827), (0.7849, 0.4387, 0.1827), (0.6644, 0.5409, 0.1827), (0.7848, 0.6369, 0.1827), (0.8477, 0.6044, 0.1827), (1.021, 0.6034, 0.1827), (1.019, 0.7493, 0.1827), (0.9492, 0.8009, 0.1827), (1.116, 0.905, 0.1827), (1.116, 0.06127, 0.1827), (1.116, 0.7501, 0.1827), (1.051, 0.4943, 0.2557), (1.051, 0.06742, 0.2557), (1.011, 0.03438, 0.2557), (1.116, -0.03295, 0.2557), (0.8442, 0.4943, 0.2557), (0.7981, 0.4673, 0.2557), (0.7142, 0.5389, 0.2557), (0.7985, 0.6064, 0.2557), (0.8451, 0.5824, 0.2557), (1.051, 0.5824, 0.2557), (1.051, 0.7488, 0.2557), (0.9938, 0.7909, 0.2557), (1.116, 0.8671, 0.2557), (1.116, 0.7426, 0.2557), (1.116, 0.07317, 0.2557), (1.116, 0.4777, 0.2557), (1.116, 0.599, 0.2557), (1.116, 0.4775, 0.1827), (1.116, 0.6023, 0.1827), (1.212, 0.062, 0.1827), (1.21, 0.4764, 0.1827), (1.263, 0.01979, 0.1827), (1.383, 0.4755, 0.1827), (1.446, 0.4387, 0.1827), (1.567, 0.5409, 0.1827), (1.446, 0.6369, 0.1827), (1.383, 0.6044, 0.1827), (1.21, 0.6034, 0.1827), (1.212, 0.7493, 0.1827), (1.282, 0.8009, 0.1827), (1.18, 0.4943, 0.2557), (1.18, 0.06742, 0.2557), (1.221, 0.03438, 0.2557), (1.387, 0.4943, 0.2557), (1.433, 0.4673, 0.2557), (1.517, 0.5389, 0.2557), (1.433, 0.6064, 0.2557), (1.386, 0.5824, 0.2557), (1.18, 0.5824, 0.2557), (1.18, 0.7488, 0.2557), (1.237, 0.7909, 0.2557), (1.023, 0.4775, 0.2258), (1.023, 0.06127, 0.2258), (0.9722, 0.01998, 0.2258), (1.116, -0.07202, 0.2258), (0.8466, 0.4775, 0.2258), (0.7853, 0.4416, 0.2258), (0.6689, 0.5409, 0.2258), (0.7853, 0.634, 0.2258), (0.8466, 0.6023, 0.2258), (1.023, 0.6023, 0.2258), (1.023, 0.7501, 0.2258), (0.9538, 0.8008, 0.2258), (1.116, 0.9021, 0.2258), (1.209, 0.4775, 0.2258), (1.209, 0.06127, 0.2258), (1.259, 0.01998, 0.2258), (1.385, 0.4775, 0.2258), (1.446, 0.4416, 0.2258), (1.562, 0.5409, 0.2258), (1.446, 0.634, 0.2258), (1.385, 0.6023, 0.2258), (1.209, 0.6023, 0.2258), (1.209, 0.7501, 0.2258), (1.277, 0.8008, 0.2258), (1.051, 0.4943, 0.1096), (1.051, 0.06742, 0.1096), (1.011, 0.03438, 0.1096), (1.116, -0.03295, 0.1096), (0.8442, 0.4943, 0.1096), (0.7981, 0.4673, 0.1096), (0.7142, 0.5389, 0.1096), (0.7985, 0.6064, 0.1096), (0.8451, 0.5824, 0.1096), (1.051, 0.5824, 0.1096), (1.051, 0.7488, 0.1096), (0.9938, 0.7909, 0.1096), (1.116, 0.8671, 0.1096), (1.116, 0.7426, 0.1096), (1.116, 0.07317, 0.1096), (1.116, 0.4777, 0.1096), (1.116, 0.599, 0.1096), (1.18, 0.4943, 0.1096), (1.18, 0.06742, 0.1096), (1.221, 0.03438, 0.1096), (1.387, 0.4943, 0.1096), (1.433, 0.4673, 0.1096), (1.517, 0.5389, 0.1096), (1.433, 0.6064, 0.1096), (1.386, 0.5824, 0.1096), (1.18, 0.5824, 0.1096), (1.18, 0.7488, 0.1096), (1.237, 0.7909, 0.1096), (1.023, 0.4775, 0.1395), (1.023, 0.06127, 0.1395), (0.9722, 0.01998, 0.1395), (1.116, -0.07202, 0.1395), (0.8466, 0.4775, 0.1395), (0.7853, 0.4416, 0.1395), (0.6689, 0.5409, 0.1395), (0.7853, 0.634, 0.1395), (0.8466, 0.6023, 0.1395), (1.023, 0.6023, 0.1395), (1.023, 0.7501, 0.1395), (0.9538, 0.8008, 0.1395), (1.116, 0.9021, 0.1395), (1.209, 0.4775, 0.1395), (1.209, 0.06127, 0.1395), (1.259, 0.01998, 0.1395), (1.385, 0.4775, 0.1395), (1.446, 0.4416, 0.1395), (1.562, 0.5409, 0.1395), (1.446, 0.634, 0.1395), (1.385, 0.6023, 0.1395), (1.209, 0.6023, 0.1395), (1.209, 0.7501, 0.1395), (1.277, 0.8008, 0.1395)], [], [(5, 6, 7), (0, 13, 2, 3), (0, 1, 32, 13), (1, 4, 8, 9), (4, 5, 7, 8), (14, 10, 11, 12), (20, 22, 21), (16, 17, 18, 29), (16, 29, 30, 15), (15, 24, 23, 19), (19, 23, 22, 20), (28, 27, 26, 25), (6, 62, 63, 7), (7, 63, 64, 8), (0, 57, 56, 1), (8, 64, 65, 9), (2, 59, 58, 3), (9, 65, 66, 10), (3, 58, 57, 0), (10, 66, 67, 11), (1, 56, 60, 4), (11, 67, 68, 12), (4, 60, 61, 5), (5, 61, 62, 6), (15, 30, 31, 24), (24, 31, 28, 25), (32, 1, 9, 33), (33, 9, 10, 14), (38, 40, 39), (34, 36, 2, 13), (34, 13, 32, 35), (35, 42, 41, 37), (37, 41, 40, 38), (14, 12, 44, 43), (49, 50, 51), (46, 29, 18, 47), (46, 45, 30, 29), (45, 48, 52, 53), (48, 49, 51, 52), (28, 54, 55, 27), (39, 40, 75, 74), (40, 41, 76, 75), (34, 35, 69, 70), (41, 42, 77, 76), (2, 36, 71, 59), (42, 43, 78, 77), (36, 34, 70, 71), (43, 44, 79, 78), (35, 37, 72, 69), (44, 12, 68, 79), (37, 38, 73, 72), (38, 39, 74, 73), (45, 53, 31, 30), (53, 54, 28, 31), (32, 33, 42, 35), (33, 14, 43, 42), (16, 15, 56, 57), (18, 17, 58, 59), (17, 16, 57, 58), (15, 19, 60, 56), (19, 20, 61, 60), (20, 21, 62, 61), (21, 22, 63, 62), (22, 23, 64, 63), (23, 24, 65, 64), (24, 25, 66, 65), (25, 26, 67, 66), (26, 27, 68, 67), (45, 46, 70, 69), (47, 18, 59, 71), (46, 47, 71, 70), (48, 45, 69, 72), (49, 48, 72, 73), (50, 49, 73, 74), (51, 50, 74, 75), (52, 51, 75, 76), (53, 52, 76, 77), (54, 53, 77, 78), (55, 54, 78, 79), (27, 55, 79, 68), (85, 86, 87), (81, 94, 83, 82), (81, 80, 95, 94), (80, 84, 88, 89), (84, 85, 87, 88), (93, 90, 91, 92), (6, 7, 115, 114), (7, 8, 116, 115), (0, 1, 108, 109), (8, 9, 117, 116), (2, 3, 110, 111), (9, 10, 118, 117), (3, 0, 109, 110), (10, 11, 119, 118), (1, 4, 112, 108), (11, 12, 120, 119), (4, 5, 113, 112), (5, 6, 114, 113), (80, 89, 96, 95), (89, 90, 93, 96), (101, 103, 102), (98, 99, 83, 94), (98, 94, 95, 97), (97, 105, 104, 100), (100, 104, 103, 101), (93, 92, 107, 106), (39, 126, 127, 40), (40, 127, 128, 41), (34, 122, 121, 35), (41, 128, 129, 42), (2, 111, 123, 36), (42, 129, 130, 43), (36, 123, 122, 34), (43, 130, 131, 44), (35, 121, 124, 37), (44, 131, 120, 12), (37, 124, 125, 38), (38, 125, 126, 39), (97, 95, 96, 105), (105, 96, 93, 106), (81, 109, 108, 80), (83, 111, 110, 82), (82, 110, 109, 81), (80, 108, 112, 84), (84, 112, 113, 85), (85, 113, 114, 86), (86, 114, 115, 87), (87, 115, 116, 88), (88, 116, 117, 89), (89, 117, 118, 90), (90, 118, 119, 91), (91, 119, 120, 92), (97, 121, 122, 98), (99, 123, 111, 83), (98, 122, 123, 99), (100, 124, 121, 97), (101, 125, 124, 100), (102, 126, 125, 101), (103, 127, 126, 102), (104, 128, 127, 103), (105, 129, 128, 104), (106, 130, 129, 105), (107, 131, 130, 106), (92, 120, 131, 107)])
me_cube_004.polygons.foreach_set('use_smooth', [True] * 144)
_uv = me_cube_004.uv_layers.new(name='UVMap')
_uv.uv.foreach_set('vector', [0.8602, 0.8814, 0.8602, 0.8814, 0.8602, 0.8814, 0.8602, 0.8814, 0.8602, 0.8814, 0.8602, 0.8814, 0.8602, 0.8814, 0.8602, 0.8814, 0.8602, 0.8814, 0.8602, 0.8814, 0.8602, 0.8814, 0.8602, 0.8814, 0.8602, 0.8814, 0.8602, 0.8814, 0.8602, 0.8814, 0.8602, 0.8814, 0.8602, 0.8814, 0.8602, 0.8814, 0.8602, 0.8814, 0.8602, 0.8814, 0.8602, 0.8814, 0.8602, 0.8814, 0.8602, 0.8814, 0.8602, 0.8814, 0.8602, 0.8814, 0.8602, 0.8814, 0.8602, 0.8814, 0.8602, 0.8814, 0.8602, 0.8814, 0.8602, 0.8814, 0.8602, 0.8814, 0.8602, 0.8814, 0.8602, 0.8814, 0.8602, 0.8814, 0.8602, 0.8814, 0.8602, 0.8814, 0.8602, 0.8814, 0.8602, 0.8814, 0.8602, 0.8814, 0.8602, 0.8814, 0.8602, 0.8814, 0.8602, 0.8814, 0.8602, 0.8814, 0.8602, 0.8814, 0.8602, 0.8814, 0.8602, 0.8814, 0.8602, 0.8814, 0.8602, 0.8814, 0.8602, 0.8814, 0.8602, 0.8814, 0.8602, 0.8814, 0.8602, 0.8814, 0.8602, 0.8814, 0.8602, 0.8814, 0.8602, 0.8814, 0.8602, 0.8814, 0.8602, 0.8814, 0.8602, 0.8814, 0.8602, 0.8814, 0.8602, 0.8814, 0.8602, 0.8814, 0.8602, 0.8814, 0.8602, 0.8814, 0.8602, 0.8814, 0.8602, 0.8814, 0.8602, 0.8814, 0.8602, 0.8814, 0.8602, 0.8814, 0.8602, 0.8814, 0.8602, 0.8814, 0.8602, 0.8814, 0.8602, 0.8814, 0.8602, 0.8814, 0.8602, 0.8814, 0.8602, 0.8814, 0.8602, 0.8814, 0.8602, 0.8814, 0.8602, 0.8814, 0.8602, 0.8814, 0.8602, 0.8814, 0.8602, 0.8814, 0.8602, 0.8814, 0.8602, 0.8814, 0.8602, 0.8814, 0.8602, 0.8814, 0.8602, 0.8814, 0.8602, 0.8814, 0.8602, 0.8814, 0.8602, 0.8814, 0.8602, 0.8814, 0.8602, 0.8814, 0.8602, 0.8814, 0.8602, 0.8814, 0.8602, 0.8814, 0.8602, 0.8814, 0.8602, 0.8814, 0.8602, 0.8814, 0.8602, 0.8814, 0.8602, 0.8814, 0.8602, 0.8814, 0.8602, 0.8814, 0.8602, 0.8814, 0.8602, 0.8814, 0.8602, 0.8814, 0.8602, 0.8814, 0.8602, 0.8814, 0.8602, 0.8814, 0.8602, 0.8814, 0.8602, 0.8814, 0.8602, 0.8814, 0.8602, 0.8814, 0.8602, 0.8814, 0.8602, 0.8814, 0.8602, 0.8814, 0.8602, 0.8814, 0.8602, 0.8814, 0.8602, 0.8814, 0.8602, 0.8814, 0.8602, 0.8814, 0.8602, 0.8814, 0.8602, 0.8814, 0.8602, 0.8814, 0.8602, 0.8814, 0.8602, 0.8814, 0.8602, 0.8814, 0.8602, 0.8814, 0.8602, 0.8814, 0.8602, 0.8814, 0.8602, 0.8814, 0.8602, 0.8814, 0.8602, 0.8814, 0.8602, 0.8814, 0.8602, 0.8814, 0.8602, 0.8814, 0.8602, 0.8814, 0.8602, 0.8814, 0.8602, 0.8814, 0.8602, 0.8814, 0.8602, 0.8814, 0.8602, 0.8814, 0.8602, 0.8814, 0.8602, 0.8814, 0.8602, 0.8814, 0.8602, 0.8814, 0.8602, 0.8814, 0.8602, 0.8814, 0.8602, 0.8814, 0.8602, 0.8814, 0.8602, 0.8814, 0.8602, 0.8814, 0.8602, 0.8814, 0.8602, 0.8814, 0.8602, 0.8814, 0.8602, 0.8814, 0.8602, 0.8814, 0.8602, 0.8814, 0.8602, 0.8814, 0.8602, 0.8814, 0.8602, 0.8814, 0.8602, 0.8814, 0.8602, 0.8814, 0.8602, 0.8814, 0.8602, 0.8814, 0.8602, 0.8814, 0.8602, 0.8814, 0.8602, 0.8814, 0.8602, 0.8814, 0.8602, 0.8814, 0.8602, 0.8814, 0.8602, 0.8814, 0.8602, 0.8814, 0.8602, 0.8814, 0.8602, 0.8814, 0.8602, 0.8814, 0.8602, 0.8814, 0.8602, 0.8814, 0.8602, 0.8814, 0.8602, 0.8814, 0.8602, 0.8814, 0.8602, 0.8814, 0.8602, 0.8814, 0.8602, 0.8814, 0.8602, 0.8814, 0.8602, 0.8814, 0.8602, 0.8814, 0.8602, 0.8814, 0.8602, 0.8814, 0.8602, 0.8814, 0.8602, 0.8814, 0.8602, 0.8814, 0.8602, 0.8814, 0.8602, 0.8814, 0.8602, 0.8814, 0.8602, 0.8814, 0.8602, 0.8814, 0.8602, 0.8814, 0.8602, 0.8814, 0.8602, 0.8814, 0.8602, 0.8814, 0.8602, 0.8814, 0.8602, 0.8814, 0.8602, 0.8814, 0.8602, 0.8814, 0.8602, 0.8814, 0.8602, 0.8814, 0.8602, 0.8814, 0.8602, 0.8814, 0.8602, 0.8814, 0.8602, 0.8814, 0.8602, 0.8814, 0.8602, 0.8814, 0.8602, 0.8814, 0.8602, 0.8814, 0.8602, 0.8814, 0.8602, 0.8814, 0.8602, 0.8814, 0.8602, 0.8814, 0.8602, 0.8814, 0.8602, 0.8814, 0.8602, 0.8814, 0.8602, 0.8814, 0.8602, 0.8814, 0.8602, 0.8814, 0.8602, 0.8814, 0.8602, 0.8814, 0.8602, 0.8814, 0.8602, 0.8814, 0.8602, 0.8814, 0.8602, 0.8814, 0.8602, 0.8814, 0.8602, 0.8814, 0.8602, 0.8814, 0.8602, 0.8814, 0.8602, 0.8814, 0.8602, 0.8814, 0.8602, 0.8814, 0.8602, 0.8814, 0.8602, 0.8814, 0.8602, 0.8814, 0.8602, 0.8814, 0.8602, 0.8814, 0.8602, 0.8814, 0.8602, 0.8814, 0.8602, 0.8814, 0.8602, 0.8814, 0.8602, 0.8814, 0.8602, 0.8814, 0.8602, 0.8814, 0.8602, 0.8814, 0.8602, 0.8814, 0.8602, 0.8814, 0.8602, 0.8814, 0.8602, 0.8814, 0.8602, 0.8814, 0.8602, 0.8814, 0.8602, 0.8814, 0.8602, 0.8814, 0.8602, 0.8814, 0.8602, 0.8814, 0.8602, 0.8814, 0.8602, 0.8814, 0.8602, 0.8814, 0.8602, 0.8814, 0.8602, 0.8814, 0.8602, 0.8814, 0.8602, 0.8814, 0.8602, 0.8814, 0.8602, 0.8814, 0.8602, 0.8814, 0.8602, 0.8814, 0.8602, 0.8814, 0.8602, 0.8814, 0.8602, 0.8814, 0.8602, 0.8814, 0.8602, 0.8814, 0.8602, 0.8814, 0.8602, 0.8814, 0.8602, 0.8814, 0.8602, 0.8814, 0.8602, 0.8814, 0.8602, 0.8814, 0.8602, 0.8814, 0.8602, 0.8814, 0.8602, 0.8814, 0.8602, 0.8814, 0.8602, 0.8814, 0.8602, 0.8814, 0.8602, 0.8814, 0.8602, 0.8814, 0.8602, 0.8814, 0.8602, 0.8814, 0.8602, 0.8814, 0.8602, 0.8814, 0.8602, 0.8814, 0.8602, 0.8814, 0.8602, 0.8814, 0.8602, 0.8814, 0.8602, 0.8814, 0.8602, 0.8814, 0.8602, 0.8814, 0.8602, 0.8814, 0.8602, 0.8814, 0.8602, 0.8814, 0.8602, 0.8814, 0.8602, 0.8814, 0.8602, 0.8814, 0.8602, 0.8814, 0.8602, 0.8814, 0.8602, 0.8814, 0.8602, 0.8814, 0.8602, 0.8814, 0.8602, 0.8814, 0.8602, 0.8814, 0.8602, 0.8814, 0.8602, 0.8814, 0.8602, 0.8814, 0.8602, 0.8814, 0.8602, 0.8814, 0.8602, 0.8814, 0.8602, 0.8814, 0.8602, 0.8814, 0.8602, 0.8814, 0.8602, 0.8814, 0.8602, 0.8814, 0.8602, 0.8814, 0.8602, 0.8814, 0.8602, 0.8814, 0.8602, 0.8814, 0.8602, 0.8814, 0.8602, 0.8814, 0.8602, 0.8814, 0.8602, 0.8814, 0.8602, 0.8814, 0.8602, 0.8814, 0.8602, 0.8814, 0.8602, 0.8814, 0.8602, 0.8814, 0.8602, 0.8814, 0.8602, 0.8814, 0.8602, 0.8814, 0.8602, 0.8814, 0.8602, 0.8814, 0.8602, 0.8814, 0.8602, 0.8814, 0.8602, 0.8814, 0.8602, 0.8814, 0.8602, 0.8814, 0.8602, 0.8814, 0.8602, 0.8814, 0.8602, 0.8814, 0.8602, 0.8814, 0.8602, 0.8814, 0.8602, 0.8814, 0.8602, 0.8814, 0.8602, 0.8814, 0.8602, 0.8814, 0.8602, 0.8814, 0.8602, 0.8814, 0.8602, 0.8814, 0.8602, 0.8814, 0.8602, 0.8814, 0.8602, 0.8814, 0.8602, 0.8814, 0.8602, 0.8814, 0.8602, 0.8814, 0.8602, 0.8814, 0.8602, 0.8814, 0.8602, 0.8814, 0.8602, 0.8814, 0.8602, 0.8814, 0.8602, 0.8814, 0.8602, 0.8814, 0.8602, 0.8814, 0.8602, 0.8814, 0.8602, 0.8814, 0.8602, 0.8814, 0.8602, 0.8814, 0.8602, 0.8814, 0.8602, 0.8814, 0.8602, 0.8814, 0.8602, 0.8814, 0.8602, 0.8814, 0.8602, 0.8814, 0.8602, 0.8814, 0.8602, 0.8814, 0.8602, 0.8814, 0.8602, 0.8814, 0.8602, 0.8814, 0.8602, 0.8814, 0.8602, 0.8814, 0.8602, 0.8814, 0.8602, 0.8814, 0.8602, 0.8814, 0.8602, 0.8814, 0.8602, 0.8814, 0.8602, 0.8814, 0.8602, 0.8814, 0.8602, 0.8814, 0.8602, 0.8814, 0.8602, 0.8814, 0.8602, 0.8814, 0.8602, 0.8814, 0.8602, 0.8814, 0.8602, 0.8814, 0.8602, 0.8814, 0.8602, 0.8814, 0.8602, 0.8814, 0.8602, 0.8814, 0.8602, 0.8814, 0.8602, 0.8814, 0.8602, 0.8814, 0.8602, 0.8814, 0.8602, 0.8814, 0.8602, 0.8814, 0.8602, 0.8814, 0.8602, 0.8814, 0.8602, 0.8814, 0.8602, 0.8814, 0.8602, 0.8814, 0.8602, 0.8814, 0.8602, 0.8814, 0.8602, 0.8814, 0.8602, 0.8814, 0.8602, 0.8814, 0.8602, 0.8814, 0.8602, 0.8814, 0.8602, 0.8814, 0.8602, 0.8814, 0.8602, 0.8814, 0.8602, 0.8814, 0.8602, 0.8814, 0.8602, 0.8814, 0.8602, 0.8814, 0.8602, 0.8814, 0.8602, 0.8814, 0.8602, 0.8814, 0.8602, 0.8814, 0.8602, 0.8814, 0.8602, 0.8814, 0.8602, 0.8814, 0.8602, 0.8814, 0.8602, 0.8814, 0.8602, 0.8814, 0.8602, 0.8814, 0.8602, 0.8814, 0.8602, 0.8814, 0.8602, 0.8814, 0.8602, 0.8814, 0.8602, 0.8814, 0.8602, 0.8814, 0.8602, 0.8814, 0.8602, 0.8814, 0.8602, 0.8814, 0.8602, 0.8814, 0.8602, 0.8814, 0.8602, 0.8814, 0.8602, 0.8814, 0.8602, 0.8814, 0.8602, 0.8814, 0.8602, 0.8814, 0.8602, 0.8814, 0.8602, 0.8814, 0.8602, 0.8814, 0.8602, 0.8814, 0.8602, 0.8814, 0.8602, 0.8814, 0.8602, 0.8814, 0.8602, 0.8814, 0.8602, 0.8814, 0.8602, 0.8814, 0.8602, 0.8814, 0.8602, 0.8814, 0.8602, 0.8814, 0.8602, 0.8814, 0.8602, 0.8814, 0.8602, 0.8814, 0.8602, 0.8814, 0.8602, 0.8814, 0.8602, 0.8814, 0.8602, 0.8814, 0.8602, 0.8814, 0.8602, 0.8814, 0.8602, 0.8814, 0.8602, 0.8814, 0.8602, 0.8814, 0.8602, 0.8814, 0.8602, 0.8814, 0.8602, 0.8814, 0.8602, 0.8814, 0.8602, 0.8814, 0.8602, 0.8814, 0.8602, 0.8814, 0.8602, 0.8814, 0.8602, 0.8814, 0.8602, 0.8814, 0.8602, 0.8814, 0.8602, 0.8814, 0.8602, 0.8814, 0.8602, 0.8814, 0.8602, 0.8814, 0.8602, 0.8814, 0.8602, 0.8814, 0.8602, 0.8814, 0.8602, 0.8814, 0.8602, 0.8814, 0.8602, 0.8814, 0.8602, 0.8814, 0.8602, 0.8814, 0.8602, 0.8814, 0.8602, 0.8814, 0.8602, 0.8814, 0.8602, 0.8814, 0.8602, 0.8814, 0.8602, 0.8814, 0.8602, 0.8814, 0.8602, 0.8814, 0.8602, 0.8814, 0.8602, 0.8814, 0.8602, 0.8814, 0.8602, 0.8814, 0.8602, 0.8814, 0.8602, 0.8814, 0.8602, 0.8814, 0.8602, 0.8814, 0.8602, 0.8814, 0.8602, 0.8814, 0.8602, 0.8814, 0.8602, 0.8814, 0.8602, 0.8814, 0.8602, 0.8814, 0.8602, 0.8814, 0.8602, 0.8814, 0.8602, 0.8814, 0.8602, 0.8814, 0.8602, 0.8814, 0.8602, 0.8814, 0.8602, 0.8814, 0.8602, 0.8814, 0.8602, 0.8814, 0.8602, 0.8814, 0.8602, 0.8814, 0.8602, 0.8814, 0.8602, 0.8814, 0.8602, 0.8814, 0.8602, 0.8814, 0.8602, 0.8814, 0.8602, 0.8814, 0.8602, 0.8814, 0.8602, 0.8814, 0.8602, 0.8814, 0.8602, 0.8814, 0.8602, 0.8814, 0.8602, 0.8814, 0.8602, 0.8814, 0.8602, 0.8814, 0.8602, 0.8814, 0.8602, 0.8814, 0.8602, 0.8814, 0.8602, 0.8814, 0.8602, 0.8814, 0.8602, 0.8814, 0.8602, 0.8814, 0.8602, 0.8814, 0.8602, 0.8814, 0.8602, 0.8814, 0.8602, 0.8814, 0.8602, 0.8814, 0.8602, 0.8814, 0.8602, 0.8814, 0.8602, 0.8814])
me_cube_004.materials.append(mat_material)
me_cube_004.use_mirror_vertex_groups = False
me_cube_004.update()
me_cube_005 = bpy.data.meshes.new('Cube.005')
me_cube_005.from_pydata([(0.0514, -0.4003, 0.04121), (0.0514, 0.4003, 0.04121), (0.546, 0.4003, 0.04121), (0.546, -0.4003, 0.04121), (0.546, 0.4003, 0.0), (0.546, -0.4003, 0.0), (0.546, 0.0, 0.04121), (0.2987, 0.4003, 0.04121), (0.2987, -0.4003, 0.04121), (0.0514, 0.4003, 0.0), (0.0514, -0.4003, 0.0), (0.2987, -0.4003, 0.0), (0.2987, 0.4003, 0.0), (0.546, 0.0, 0.0), (0.546, -0.2001, 0.04121), (0.4223, 0.4003, 0.04121), (0.175, -0.4003, 0.04121), (0.546, 0.4003, 0.0206), (0.546, -0.4003, 0.0206), (0.546, 0.2001, 0.04121), (0.175, 0.4003, 0.04121), (0.4223, -0.4003, 0.04121), (0.0514, 0.4003, 0.0206), (0.0514, -0.4003, 0.0206), (0.175, -0.4003, 0.0), (0.4223, -0.4003, 0.0), (0.2987, -0.4003, 0.0206), (0.4223, 0.4003, 0.0), (0.175, 0.4003, 0.0), (0.2987, 0.4003, 0.0206), (0.546, -0.2001, 0.0), (0.546, 0.2001, 0.0), (0.546, 0.0, 0.0206), (0.546, 0.2001, 0.0206), (0.175, 0.4003, 0.0206), (0.4223, -0.4003, 0.0206), (0.175, -0.4003, 0.0206), (0.4223, 0.4003, 0.0206), (0.546, -0.2001, 0.0206), (0.546, -0.3002, 0.04121), (0.4841, 0.4003, 0.04121), (0.1132, -0.4003, 0.04121), (0.5429, 0.3955, 0.0103), (0.5429, -0.3955, 0.0103), (0.546, 0.1001, 0.04121), (0.2369, 0.4003, 0.04121), (0.3605, -0.4003, 0.04121), (0.05283, 0.3933, 0.0103), (0.05283, -0.3933, 0.0103), (0.1132, -0.4003, 0.0), (0.3605, -0.4003, 0.0), (0.2987, -0.3935, 0.0103), (0.4841, 0.4003, 0.0), (0.2369, 0.4003, 0.0), (0.2987, 0.3935, 0.0103), (0.546, -0.3002, 0.0), (0.546, 0.1001, 0.0), (0.5416, 0.0, 0.0103), (0.546, -0.1001, 0.04121), (0.3605, 0.4003, 0.04121), (0.2369, -0.4003, 0.04121), (0.5429, 0.3955, 0.0309), (0.5429, -0.3955, 0.0309), (0.546, 0.3002, 0.04121), (0.1132, 0.4003, 0.04121), (0.4841, -0.4003, 0.04121), (0.05283, 0.3933, 0.0309), (0.05283, -0.3933, 0.0309), (0.2369, -0.4003, 0.0), (0.4841, -0.4003, 0.0), (0.2987, -0.3935, 0.0309), (0.3605, 0.4003, 0.0), (0.1132, 0.4003, 0.0), (0.2987, 0.3935, 0.0309), (0.546, -0.1001, 0.0), (0.546, 0.3002, 0.0), (0.5416, 0.0, 0.0309), (0.546, 0.1001, 0.0206), (0.546, 0.3002, 0.0206), (0.5416, 0.2001, 0.0103), (0.5416, 0.2001, 0.0309), (0.2369, 0.4003, 0.0206), (0.1132, 0.4003, 0.0206), (0.175, 0.3935, 0.0103), (0.175, 0.3935, 0.0309), (0.3605, -0.4003, 0.0206), (0.4841, -0.4003, 0.0206), (0.4223, -0.3935, 0.0103), (0.4223, -0.3935, 0.0309), (0.1132, -0.4003, 0.0206), (0.2369, -0.4003, 0.0206), (0.175, -0.3935, 0.0103), (0.175, -0.3935, 0.0309), (0.4841, 0.4003, 0.0206), (0.3605, 0.4003, 0.0206), (0.4223, 0.3935, 0.0103), (0.4223, 0.3935, 0.0309), (0.546, -0.3002, 0.0206), (0.546, -0.1001, 0.0206), (0.5416, -0.2001, 0.0103), (0.5416, -0.2001, 0.0309), (0.5416, -0.1001, 0.0309), (0.5416, -0.1001, 0.0103), (0.5416, -0.3, 0.0103), (0.3605, 0.3935, 0.0309), (0.3605, 0.3935, 0.0103), (0.484, 0.3935, 0.0103), (0.2369, -0.3935, 0.0309), (0.2369, -0.3935, 0.0103), (0.1132, -0.3935, 0.0103), (0.484, -0.3935, 0.0309), (0.484, -0.3935, 0.0103), (0.3605, -0.3935, 0.0103), (0.1132, 0.3935, 0.0309), (0.1132, 0.3935, 0.0103), (0.2369, 0.3935, 0.0103), (0.5416, 0.3, 0.0309), (0.5416, 0.3, 0.0103), (0.5416, 0.1001, 0.0103), (0.5416, 0.1001, 0.0309), (0.2369, 0.3935, 0.0309), (0.3605, -0.3935, 0.0309), (0.1132, -0.3935, 0.0309), (0.484, 0.3935, 0.0309), (0.5416, -0.3, 0.0309), (0.5281, 0.3725, 0.04988), (0.5281, -0.3725, 0.04988), (0.06381, -0.3725, 0.04988), (0.06381, 0.3725, 0.04988), (0.546, 0.4003, 0.04988), (0.546, -0.4003, 0.04988), (0.04593, -0.4003, 0.04988), (0.04593, 0.4003, 0.04988), (6.153e-08, 0.3822, 0.03477), (0.008358, 0.4122, 0.05675), (6.153e-08, -0.3822, 0.03477), (0.008358, -0.4122, 0.05675), (0.03462, 0.4122, 0.05675), (0.04496, 0.4042, 0.05214), (0.04496, -0.4042, 0.05214), (0.03462, -0.4122, 0.05675), (0.04593, 0.4003, 0.01663), (0.04593, -0.4003, 0.01663), (0.008358, -0.4122, 0.01892), (6.153e-08, -0.3822, 0.01159), (0.03462, 0.4122, 0.01892), (0.04496, 0.4042, 0.01738), (0.04496, -0.4042, 0.01738), (0.03462, -0.4122, 0.01892), (6.153e-08, 0.3822, 0.01159), (0.008358, 0.4122, 0.01892), (0.04593, 0.4003, 0.0), (0.04593, -0.4003, 0.0), (0.008358, -0.4122, 0.0), (6.153e-08, -0.3822, 0.0), (0.03462, 0.4122, 0.0), (0.04496, 0.4042, 0.0), (0.04496, -0.4042, 0.0), (0.03462, -0.4122, 0.0), (6.153e-08, 0.3822, 0.0), (0.008358, 0.4122, 0.0), (0.04593, 0.0, 0.0), (0.04593, -0.2001, 0.0), (0.04593, 0.2001, 0.0), (0.04593, -0.3002, 0.0), (0.04593, 0.1001, 0.0), (0.04593, -0.1001, 0.0), (0.04593, 0.3002, 0.0), (0.4854, -0.2991, 0.00294), (0.4843, -0.215, -0.003637), (0.4856, -0.09956, 0.0004671), (0.4837, 0.0004479, -0.0002453), (0.4891, 0.1214, 0.007587), (0.4819, 0.2081, 0.005105), (0.4815, 0.322, -0.002491), (0.4176, 0.2955, -0.004807), (0.4098, 0.2133, 0.006962), (0.4227, 0.09991, 0.001061), (0.4236, -0.01717, 0.003554), (0.4176, -0.1089, 0.003704), (0.421, -0.1991, 0.001505), (0.4231, -0.2905, -0.005082), (0.3582, 0.3181, -0.006414), (0.3603, 0.1941, -0.0002945), (0.3692, 0.08609, 0.007726), (0.356, -0.003121, 0.00503), (0.3568, -0.08967, 0.007455), (0.3689, -0.1967, 0.01204), (0.3613, -0.2997, 0.003629), (0.3013, 0.316, -7.287e-06), (0.2946, 0.1956, -0.00258), (0.2913, 0.08829, 0.005054), (0.2993, 0.0006396, -0.001832), (0.2967, -0.09306, -7.664e-05), (0.3026, -0.205, -0.006284), (0.3067, -0.3129, 0.001268), (0.2459, -0.3009, -0.004037), (0.2388, -0.1955, 9.371e-05), (0.2491, -0.08392, -0.004739), (0.2454, 0.007289, 0.002895), (0.2362, 0.0999, -0.0006492), (0.2405, 0.1929, -0.01372), (0.2432, 0.2946, -0.002527), (0.1737, 0.2956, -0.007953), (0.1783, 0.1894, -0.005483), (0.1787, 0.1145, -0.007024), (0.1749, -0.001152, -0.0003255), (0.1833, -0.09961, 0.00166), (0.177, -0.1734, -0.001536), (0.1749, -0.2847, -0.004889), (0.1115, 0.2997, -8.953e-05), (0.1064, 0.2102, -0.00257), (0.1129, 0.0998, 0.0008561), (0.1203, -0.004216, -0.01211), (0.1135, -0.1008, 0.001293), (0.1255, -0.1979, -0.0117), (0.1121, -0.3017, 0.00609), (6.153e-08, -0.3042, 0.0), (6.153e-08, -0.2145, 0.0), (6.153e-08, -0.1068, 0.0), (6.153e-08, -0.003154, 0.0), (6.153e-08, 0.1058, 0.0), (6.153e-08, 0.1943, 0.0), (6.153e-08, 0.2939, 0.0)], [], [(149, 144, 135, 133), (0, 23, 67), (148, 140, 136, 143), (124, 39, 3, 62), (123, 40, 2, 61), (122, 41, 0, 67), (3, 39, 14, 58, 6, 44, 19, 63, 2, 129, 130), (0, 41, 16, 60, 8, 46, 21, 65, 3, 130, 131), (2, 40, 15, 59, 7, 45, 20, 64, 1, 132, 129), (121, 46, 8, 70), (120, 45, 7, 73), (119, 44, 6, 76), (118, 77, 32, 57), (117, 78, 33, 79), (116, 63, 19, 80), (115, 81, 29, 54), (114, 82, 34, 83), (113, 64, 20, 84), (112, 85, 26, 51), (111, 86, 35, 87), (110, 65, 21, 88), (109, 89, 23, 48), (108, 90, 36, 91), (107, 60, 16, 92), (106, 93, 17, 42), (105, 94, 37, 95), (104, 59, 15, 96), (103, 97, 18, 43), (102, 98, 38, 99), (101, 58, 14, 100), (98, 101, 100, 38), (32, 76, 101, 98), (76, 6, 58, 101), (74, 102, 99, 30), (13, 57, 102, 74), (57, 32, 98, 102), (55, 103, 43, 5), (30, 99, 103, 55), (99, 38, 97, 103), (94, 104, 96, 37), (29, 73, 104, 94), (73, 7, 59, 104), (71, 105, 95, 27), (12, 54, 105, 71), (54, 29, 94, 105), (52, 106, 42, 4), (27, 95, 106, 52), (95, 37, 93, 106), (90, 107, 92, 36), (26, 70, 107, 90), (70, 8, 60, 107), (68, 108, 91, 24), (11, 51, 108, 68), (51, 26, 90, 108), (49, 109, 48, 10), (24, 91, 109, 49), (91, 36, 89, 109), (86, 110, 88, 35), (18, 62, 110, 86), (62, 3, 65, 110), (69, 111, 87, 25), (5, 43, 111, 69), (43, 18, 86, 111), (50, 112, 51, 11), (25, 87, 112, 50), (87, 35, 85, 112), (82, 113, 84, 34), (22, 66, 113, 82), (66, 1, 64, 113), (72, 114, 83, 28), (9, 47, 114, 72), (47, 22, 82, 114), (53, 115, 54, 12), (28, 83, 115, 53), (83, 34, 81, 115), (78, 116, 80, 33), (17, 61, 116, 78), (61, 2, 63, 116), (75, 117, 79, 31), (4, 42, 117, 75), (42, 17, 78, 117), (56, 118, 57, 13), (31, 79, 118, 56), (79, 33, 77, 118), (77, 119, 76, 32), (33, 80, 119, 77), (80, 19, 44, 119), (81, 120, 73, 29), (34, 84, 120, 81), (84, 20, 45, 120), (85, 121, 70, 26), (35, 88, 121, 85), (88, 21, 46, 121), (89, 122, 67, 23), (36, 92, 122, 89), (92, 16, 41, 122), (93, 123, 61, 17), (37, 96, 123, 93), (96, 15, 40, 123), (97, 124, 62, 18), (38, 100, 124, 97), (100, 14, 39, 124), (138, 139, 131, 132), (23, 10, 48), (142, 23, 0, 131), (125, 128, 127, 126), (125, 126, 130, 129), (127, 128, 132, 131), (128, 125, 129, 132), (126, 127, 131, 130), (140, 137, 134, 136), (143, 136, 135, 144), (145, 137, 138, 146), (147, 139, 140, 148), (139, 138, 137, 140), (136, 134, 133, 135), (149, 133, 134, 150), (137, 145, 150, 134), (159, 149, 150, 160), (157, 147, 148, 158), (155, 145, 146, 156), (153, 143, 144, 154), (132, 141, 146, 138), (139, 147, 142, 131), (158, 148, 143, 153), (159, 223, 222, 221, 220, 219, 218, 217, 154, 144, 149), (152, 10, 23, 142), (1, 66, 22, 141, 132), (147, 157, 152, 142), (141, 151, 156, 146), (145, 155, 160, 150), (141, 22, 47, 9, 151), (159, 160, 155, 151), (154, 217, 164, 152), (158, 153, 154, 152, 157), (151, 155, 156), (210, 167, 151, 9, 72), (211, 163, 167, 210), (212, 165, 163, 211), (213, 161, 165, 212), (214, 166, 161, 213), (215, 162, 166, 214), (216, 164, 162, 215), (69, 168, 55, 5), (31, 173, 174, 75), (56, 172, 173, 31), (13, 171, 172, 56), (74, 170, 171, 13), (30, 169, 170, 74), (55, 168, 169, 30), (25, 181, 168, 69), (75, 174, 52, 4), (168, 181, 180, 169), (169, 180, 179, 170), (170, 179, 178, 171), (171, 178, 177, 172), (172, 177, 176, 173), (173, 176, 175, 174), (174, 175, 27, 52), (50, 188, 181, 25), (181, 188, 187, 180), (180, 187, 186, 179), (179, 186, 185, 178), (178, 185, 184, 177), (177, 184, 183, 176), (176, 183, 182, 175), (175, 182, 71, 27), (11, 195, 188, 50), (188, 195, 194, 187), (187, 194, 193, 186), (186, 193, 192, 185), (185, 192, 191, 184), (184, 191, 190, 183), (183, 190, 189, 182), (182, 189, 12, 71), (68, 196, 195, 11), (190, 201, 202, 189), (191, 200, 201, 190), (192, 199, 200, 191), (193, 198, 199, 192), (194, 197, 198, 193), (195, 196, 197, 194), (24, 209, 196, 68), (189, 202, 53, 12), (196, 209, 208, 197), (197, 208, 207, 198), (198, 207, 206, 199), (199, 206, 205, 200), (200, 205, 204, 201), (201, 204, 203, 202), (202, 203, 28, 53), (49, 10, 152, 164, 216), (209, 216, 215, 208), (208, 215, 214, 207), (207, 214, 213, 206), (206, 213, 212, 205), (205, 212, 211, 204), (204, 211, 210, 203), (203, 210, 72, 28), (24, 49, 216, 209), (164, 217, 218, 162), (162, 218, 219, 166), (166, 219, 220, 161), (161, 220, 221, 165), (165, 221, 222, 163), (163, 222, 223, 167), (167, 223, 159, 151)])
me_cube_005.polygons.foreach_set('use_smooth', [True] * 207)
me_cube_005.polygons.foreach_set('material_index', [0, 0, 0, 0, 0, 0, 0, 0, 0, 0, 0, 0, 0, 0, 0, 0, 0, 0, 0, 0, 0, 0, 0, 0, 0, 0, 0, 0, 0, 0, 0, 0, 0, 0, 0, 0, 0, 0, 0, 0, 0, 0, 0, 0, 0, 0, 0, 0, 0, 0, 0, 0, 0, 0, 0, 0, 0, 0, 0, 0, 0, 0, 0, 0, 0, 0, 0, 0, 0, 0, 0, 0, 0, 0, 0, 0, 0, 0, 0, 0, 0, 0, 0, 0, 0, 0, 0, 0, 0, 0, 0, 0, 0, 0, 0, 0, 0, 0, 0, 0, 0, 0, 0, 0, 0, 0, 0, 0, 0, 0, 0, 0, 0, 0, 0, 0, 0, 0, 0, 0, 0, 0, 0, 0, 0, 0, 0, 0, 0, 0, 0, 0, 0, 0, 0, 0, 1, 1, 1, 1, 1, 1, 1, 1, 1, 1, 1, 1, 1, 1, 1, 1, 1, 1, 1, 1, 1, 1, 1, 1, 1, 1, 1, 1, 1, 1, 1, 1, 1, 1, 1, 1, 1, 1, 1, 1, 1, 1, 1, 1, 1, 1, 1, 1, 1, 1, 1, 1, 1, 1, 1, 1, 1, 1, 1, 1, 1, 1, 1, 1, 0, 0, 0, 0, 0, 0, 0])
_uv = me_cube_005.uv_layers.new(name='UVMap')
_uv.uv.foreach_set('vector', [0.9407, 0.0561, 0.9407, 0.0561, 0.9407, 0.0561, 0.9407, 0.0561, 0.9407, 0.0561, 0.9407, 0.0561, 0.9407, 0.0561, 0.9407, 0.0561, 0.9407, 0.0561, 0.9407, 0.0561, 0.9407, 0.0561, 0.9407, 0.0561, 0.9407, 0.0561, 0.9407, 0.0561, 0.9407, 0.0561, 0.9407, 0.0561, 0.9407, 0.0561, 0.9407, 0.0561, 0.9407, 0.0561, 0.9407, 0.0561, 0.9407, 0.0561, 0.9407, 0.0561, 0.9407, 0.0561, 0.9407, 0.0561, 0.9407, 0.0561, 0.9407, 0.0561, 0.9407, 0.0561, 0.9407, 0.0561, 0.9407, 0.0561, 0.9407, 0.0561, 0.9407, 0.0561, 0.9407, 0.0561, 0.9407, 0.0561, 0.9407, 0.0561, 0.9407, 0.0561, 0.9407, 0.0561, 0.9407, 0.0561, 0.9407, 0.0561, 0.9407, 0.0561, 0.9407, 0.0561, 0.9407, 0.0561, 0.9407, 0.0561, 0.9407, 0.0561, 0.9407, 0.0561, 0.9407, 0.0561, 0.9407, 0.0561, 0.9407, 0.0561, 0.9407, 0.0561, 0.9407, 0.0561, 0.9407, 0.0561, 0.9407, 0.0561, 0.9407, 0.0561, 0.9407, 0.0561, 0.9407, 0.0561, 0.9407, 0.0561, 0.9407, 0.0561, 0.9407, 0.0561, 0.9407, 0.0561, 0.9407, 0.0561, 0.9407, 0.0561, 0.9407, 0.0561, 0.9407, 0.0561, 0.9407, 0.0561, 0.9407, 0.0561, 0.9407, 0.0561, 0.9407, 0.0561, 0.9407, 0.0561, 0.9407, 0.0561, 0.9407, 0.0561, 0.9407, 0.0561, 0.9407, 0.0561, 0.9407, 0.0561, 0.9407, 0.0561, 0.9407, 0.0561, 0.9407, 0.0561, 0.9407, 0.0561, 0.9407, 0.0561, 0.9407, 0.0561, 0.9407, 0.0561, 0.9407, 0.0561, 0.9407, 0.0561, 0.9407, 0.0561, 0.9407, 0.0561, 0.9407, 0.0561, 0.9407, 0.0561, 0.9407, 0.0561, 0.9407, 0.0561, 0.9407, 0.0561, 0.9407, 0.0561, 0.9407, 0.0561, 0.9407, 0.0561, 0.9407, 0.0561, 0.9407, 0.0561, 0.9407, 0.0561, 0.9407, 0.0561, 0.9407, 0.0561, 0.9407, 0.0561, 0.9407, 0.0561, 0.9407, 0.0561, 0.9407, 0.0561, 0.9407, 0.0561, 0.9407, 0.0561, 0.9407, 0.0561, 0.9407, 0.0561, 0.9407, 0.0561, 0.9407, 0.0561, 0.9407, 0.0561, 0.9407, 0.0561, 0.9407, 0.0561, 0.9407, 0.0561, 0.9407, 0.0561, 0.9407, 0.0561, 0.9407, 0.0561, 0.9407, 0.0561, 0.9407, 0.0561, 0.9407, 0.0561, 0.9407, 0.0561, 0.9407, 0.0561, 0.9407, 0.0561, 0.9407, 0.0561, 0.9407, 0.0561, 0.9407, 0.0561, 0.9407, 0.0561, 0.9407, 0.0561, 0.9407, 0.0561, 0.9407, 0.0561, 0.9407, 0.0561, 0.9407, 0.0561, 0.9407, 0.0561, 0.9407, 0.0561, 0.9407, 0.0561, 0.9407, 0.0561, 0.9407, 0.0561, 0.9407, 0.0561, 0.9407, 0.0561, 0.9407, 0.0561, 0.9407, 0.0561, 0.9407, 0.0561, 0.9407, 0.0561, 0.9407, 0.0561, 0.9407, 0.0561, 0.9407, 0.0561, 0.9407, 0.0561, 0.9407, 0.0561, 0.9407, 0.0561, 0.9407, 0.0561, 0.9407, 0.0561, 0.9407, 0.0561, 0.9407, 0.0561, 0.9407, 0.0561, 0.9407, 0.0561, 0.9407, 0.0561, 0.9407, 0.0561, 0.9407, 0.0561, 0.9407, 0.0561, 0.9407, 0.0561, 0.9407, 0.0561, 0.9407, 0.0561, 0.9407, 0.0561, 0.9407, 0.0561, 0.9407, 0.0561, 0.9407, 0.0561, 0.9407, 0.0561, 0.9407, 0.0561, 0.9407, 0.0561, 0.9407, 0.0561, 0.9407, 0.0561, 0.9407, 0.0561, 0.9407, 0.0561, 0.9407, 0.0561, 0.9407, 0.0561, 0.9407, 0.0561, 0.9407, 0.0561, 0.9407, 0.0561, 0.9407, 0.0561, 0.9407, 0.0561, 0.9407, 0.0561, 0.9407, 0.0561, 0.9407, 0.0561, 0.9407, 0.0561, 0.9407, 0.0561, 0.9407, 0.0561, 0.9407, 0.0561, 0.9407, 0.0561, 0.9407, 0.0561, 0.9407, 0.0561, 0.9407, 0.0561, 0.9407, 0.0561, 0.9407, 0.0561, 0.9407, 0.0561, 0.9407, 0.0561, 0.9407, 0.0561, 0.9407, 0.0561, 0.9407, 0.0561, 0.9407, 0.0561, 0.9407, 0.0561, 0.9407, 0.0561, 0.9407, 0.0561, 0.9407, 0.0561, 0.9407, 0.0561, 0.9407, 0.0561, 0.9407, 0.0561, 0.9407, 0.0561, 0.9407, 0.0561, 0.9407, 0.0561, 0.9407, 0.0561, 0.9407, 0.0561, 0.9407, 0.0561, 0.9407, 0.0561, 0.9407, 0.0561, 0.9407, 0.0561, 0.9407, 0.0561, 0.9407, 0.0561, 0.9407, 0.0561, 0.9407, 0.0561, 0.9407, 0.0561, 0.9407, 0.0561, 0.9407, 0.0561, 0.9407, 0.0561, 0.9407, 0.0561, 0.9407, 0.0561, 0.9407, 0.0561, 0.9407, 0.0561, 0.9407, 0.0561, 0.9407, 0.0561, 0.9407, 0.0561, 0.9407, 0.0561, 0.9407, 0.0561, 0.9407, 0.0561, 0.9407, 0.0561, 0.9407, 0.0561, 0.9407, 0.0561, 0.9407, 0.0561, 0.9407, 0.0561, 0.9407, 0.0561, 0.9407, 0.0561, 0.9407, 0.0561, 0.9407, 0.0561, 0.9407, 0.0561, 0.9407, 0.0561, 0.9407, 0.0561, 0.9407, 0.0561, 0.9407, 0.0561, 0.9407, 0.0561, 0.9407, 0.0561, 0.9407, 0.0561, 0.9407, 0.0561, 0.9407, 0.0561, 0.9407, 0.0561, 0.9407, 0.0561, 0.9407, 0.0561, 0.9407, 0.0561, 0.9407, 0.0561, 0.9407, 0.0561, 0.9407, 0.0561, 0.9407, 0.0561, 0.9407, 0.0561, 0.9407, 0.0561, 0.9407, 0.0561, 0.9407, 0.0561, 0.9407, 0.0561, 0.9407, 0.0561, 0.9407, 0.0561, 0.9407, 0.0561, 0.9407, 0.0561, 0.9407, 0.0561, 0.9407, 0.0561, 0.9407, 0.0561, 0.9407, 0.0561, 0.9407, 0.0561, 0.9407, 0.0561, 0.9407, 0.0561, 0.9407, 0.0561, 0.9407, 0.0561, 0.9407, 0.0561, 0.9407, 0.0561, 0.9407, 0.0561, 0.9407, 0.0561, 0.9407, 0.0561, 0.9407, 0.0561, 0.9407, 0.0561, 0.9407, 0.0561, 0.9407, 0.0561, 0.9407, 0.0561, 0.9407, 0.0561, 0.9407, 0.0561, 0.9407, 0.0561, 0.9407, 0.0561, 0.9407, 0.0561, 0.9407, 0.0561, 0.9407, 0.0561, 0.9407, 0.0561, 0.9407, 0.0561, 0.9407, 0.0561, 0.9407, 0.0561, 0.9407, 0.0561, 0.9407, 0.0561, 0.9407, 0.0561, 0.9407, 0.0561, 0.9407, 0.0561, 0.9407, 0.0561, 0.9407, 0.0561, 0.9407, 0.0561, 0.9407, 0.0561, 0.9407, 0.0561, 0.9407, 0.0561, 0.9407, 0.0561, 0.9407, 0.0561, 0.9407, 0.0561, 0.9407, 0.0561, 0.9407, 0.0561, 0.9407, 0.0561, 0.9407, 0.0561, 0.9407, 0.0561, 0.9407, 0.0561, 0.9407, 0.0561, 0.9407, 0.0561, 0.9407, 0.0561, 0.9407, 0.0561, 0.9407, 0.0561, 0.9407, 0.0561, 0.9407, 0.0561, 0.9407, 0.0561, 0.9407, 0.0561, 0.9407, 0.0561, 0.9407, 0.0561, 0.9407, 0.0561, 0.9407, 0.0561, 0.9407, 0.0561, 0.9407, 0.0561, 0.9407, 0.0561, 0.9407, 0.0561, 0.9407, 0.0561, 0.9407, 0.0561, 0.9407, 0.0561, 0.9407, 0.0561, 0.9407, 0.0561, 0.9407, 0.0561, 0.9407, 0.0561, 0.9407, 0.0561, 0.9407, 0.0561, 0.9407, 0.0561, 0.9407, 0.0561, 0.9407, 0.0561, 0.9407, 0.0561, 0.9407, 0.0561, 0.9407, 0.0561, 0.9407, 0.0561, 0.9407, 0.0561, 0.9407, 0.0561, 0.9407, 0.0561, 0.9407, 0.0561, 0.9407, 0.0561, 0.9407, 0.0561, 0.9407, 0.0561, 0.9407, 0.0561, 0.9407, 0.0561, 0.9407, 0.0561, 0.9407, 0.0561, 0.9407, 0.0561, 0.9407, 0.0561, 0.9407, 0.0561, 0.9407, 0.0561, 0.9407, 0.0561, 0.9407, 0.0561, 0.9407, 0.0561, 0.9407, 0.0561, 0.9407, 0.0561, 0.9407, 0.0561, 0.9407, 0.0561, 0.9407, 0.0561, 0.9407, 0.0561, 0.9407, 0.0561, 0.9407, 0.0561, 0.9407, 0.0561, 0.9407, 0.0561, 0.9407, 0.0561, 0.9407, 0.0561, 0.9407, 0.0561, 0.9407, 0.0561, 0.9407, 0.0561, 0.9407, 0.0561, 0.9407, 0.0561, 0.9407, 0.0561, 0.9407, 0.0561, 0.9407, 0.0561, 0.9407, 0.0561, 0.9407, 0.0561, 0.9407, 0.0561, 0.9407, 0.0561, 0.9407, 0.0561, 0.9407, 0.0561, 0.9407, 0.0561, 0.9407, 0.0561, 0.9407, 0.0561, 0.9407, 0.0561, 0.9407, 0.0561, 0.9407, 0.0561, 0.9407, 0.0561, 0.9407, 0.0561, 0.9407, 0.0561, 0.9407, 0.0561, 0.9407, 0.0561, 0.9407, 0.0561, 0.9407, 0.0561, 0.9407, 0.0561, 0.9407, 0.0561, 0.9407, 0.0561, 0.9407, 0.0561, 0.9407, 0.0561, 0.9407, 0.0561, 0.9407, 0.0561, 0.9407, 0.0561, 0.9407, 0.0561, 0.9407, 0.0561, 0.9407, 0.0561, 0.9407, 0.0561, 0.9407, 0.0561, 0.9407, 0.0561, 0.9407, 0.0561, 0.9407, 0.0561, 0.9407, 0.0561, 0.9407, 0.0561, 0.9407, 0.0561, 0.9407, 0.0561, 0.9407, 0.0561, 0.9407, 0.0561, 0.9407, 0.0561, 0.9407, 0.0561, 0.9407, 0.0561, 0.9407, 0.0561, 0.9407, 0.0561, 0.9407, 0.0561, 0.9407, 0.0561, 0.9407, 0.0561, 0.9407, 0.0561, 0.9407, 0.0561, 0.9407, 0.0561, 0.9407, 0.0561, 0.9407, 0.0561, 0.9407, 0.0561, 0.9407, 0.0561, 0.9407, 0.0561, 0.9407, 0.0561, 0.9407, 0.0561, 0.9407, 0.0561, 0.9407, 0.0561, 0.9407, 0.0561, 0.9407, 0.0561, 0.9407, 0.0561, 0.9407, 0.0561, 0.9407, 0.0561, 0.9407, 0.0561, 0.9407, 0.0561, 0.9407, 0.0561, 0.9407, 0.0561, 0.9407, 0.0561, 0.9407, 0.0561, 0.9407, 0.0561, 0.9407, 0.0561, 0.9407, 0.0561, 0.9407, 0.0561, 0.9407, 0.0561, 0.9407, 0.0561, 0.9407, 0.0561, 0.9407, 0.0561, 0.9407, 0.0561, 0.9407, 0.0561, 0.9407, 0.0561, 0.9407, 0.0561, 0.9407, 0.0561, 0.9407, 0.0561, 0.9407, 0.0561, 0.9407, 0.0561, 0.9407, 0.0561, 0.9407, 0.0561, 0.9407, 0.0561, 0.9407, 0.0561, 0.9407, 0.0561, 0.9407, 0.0561, 0.9407, 0.0561, 0.9407, 0.0561, 0.9407, 0.0561, 0.9407, 0.0561, 0.9407, 0.0561, 0.9407, 0.0561, 0.9407, 0.0561, 0.9407, 0.0561, 0.9407, 0.0561, 0.9407, 0.0561, 0.9407, 0.0561, 0.9407, 0.0561, 0.9407, 0.0561, 0.9407, 0.0561, 0.9407, 0.0561, 0.9407, 0.0561, 0.9407, 0.0561, 0.9407, 0.0561, 0.9407, 0.0561, 0.9407, 0.0561, 0.9407, 0.0561, 0.9407, 0.0561, 0.9407, 0.0561, 0.9407, 0.0561, 0.9407, 0.0561, 0.9407, 0.0561, 0.9407, 0.0561, 0.9407, 0.0561, 0.9407, 0.0561, 0.9407, 0.0561, 0.9407, 0.0561, 0.9407, 0.0561, 0.9407, 0.0561, 0.9407, 0.0561, 0.9407, 0.0561, 0.9407, 0.0561, 0.9407, 0.0561, 0.9407, 0.0561, 0.9407, 0.0561, 0.9407, 0.0561, 0.9407, 0.0561, 0.9407, 0.0561, 0.9407, 0.0561, 0.9407, 0.0561, 0.9407, 0.0561, 0.9407, 0.0561, 0.9407, 0.0561, 0.9407, 0.0561, 0.9407, 0.0561, 0.9407, 0.0561, 0.9407, 0.0561, 0.9407, 0.0561, 0.9407, 0.0561, 0.9407, 0.0561, 0.9407, 0.0561, 0.9407, 0.0561, 0.9407, 0.0561, 0.9407, 0.0561, 0.9407, 0.0561, 0.9407, 0.0561, 0.9407, 0.0561, 0.9407, 0.0561, 0.9407, 0.0561, 0.9407, 0.0561, 0.9407, 0.0561, 0.9407, 0.0561, 0.9407, 0.0561, 0.9407, 0.0561, 0.9407, 0.0561, 0.9407, 0.0561, 0.9407, 0.0561, 0.9407, 0.0561, 0.9407, 0.0561, 0.9407, 0.0561, 0.9407, 0.0561, 0.9407, 0.0561, 0.9407, 0.0561, 0.9407, 0.0561, 0.9407, 0.0561, 0.9407, 0.0561, 0.9407, 0.0561, 0.9407, 0.0561, 0.9407, 0.0561, 0.9407, 0.0561, 0.9407, 0.0561, 0.9407, 0.0561, 0.9407, 0.0561, 0.9407, 0.0561, 0.9407, 0.0561, 0.9407, 0.0561, 0.9407, 0.0561, 0.9407, 0.0561, 0.7848, 0.838, 0.8898, 0.8386, 0.8898, 0.9498, 0.881, 0.9498, 0.7821, 0.9498, 0.793, 0.7386, 0.8898, 0.7273, 0.8898, 0.8386, 0.7848, 0.838, 0.7827, 0.6158, 0.8898, 0.6161, 0.8898, 0.7273, 0.793, 0.7386, 0.7708, 0.5002, 0.8898, 0.5049, 0.8898, 0.6161, 0.7827, 0.6158, 0.7817, 0.3929, 0.8898, 0.3937, 0.8898, 0.5049, 0.7708, 0.5002, 0.7625, 0.285, 0.8898, 0.2825, 0.8898, 0.3937, 0.7817, 0.3929, 0.7839, 0.1696, 0.8898, 0.1713, 0.8898, 0.2825, 0.7625, 0.285, 0.1887, 0.06007, 0.1866, 0.1725, 0.08978, 0.1713, 0.08978, 0.06007, 0.08978, 0.7273, 0.1922, 0.7362, 0.1929, 0.8628, 0.08978, 0.8386, 0.08978, 0.6161, 0.1808, 0.6398, 0.1922, 0.7362, 0.08978, 0.7273, 0.08978, 0.5049, 0.1894, 0.5054, 0.1808, 0.6398, 0.08978, 0.6161, 0.08978, 0.3937, 0.1864, 0.3943, 0.1894, 0.5054, 0.08978, 0.5049, 0.08978, 0.2825, 0.1884, 0.2659, 0.1864, 0.3943, 0.08978, 0.3937, 0.08978, 0.1713, 0.1866, 0.1725, 0.1884, 0.2659, 0.08978, 0.2825, 0.2876, 0.06007, 0.2864, 0.1821, 0.1866, 0.1725, 0.1887, 0.06007, 0.08978, 0.8386, 0.1929, 0.8628, 0.1887, 0.9498, 0.08978, 0.9498, 0.1866, 0.1725, 0.2864, 0.1821, 0.2896, 0.2837, 0.1884, 0.2659, 0.1884, 0.2659, 0.2896, 0.2837, 0.2951, 0.3839, 0.1864, 0.3943, 0.1864, 0.3943, 0.2951, 0.3839, 0.2855, 0.4858, 0.1894, 0.5054, 0.1894, 0.5054, 0.2855, 0.4858, 0.287, 0.616, 0.1808, 0.6398, 0.1808, 0.6398, 0.287, 0.616, 0.3076, 0.742, 0.1922, 0.7362, 0.1922, 0.7362, 0.3076, 0.742, 0.2952, 0.8333, 0.1929, 0.8628, 0.1929, 0.8628, 0.2952, 0.8333, 0.2876, 0.9498, 0.1887, 0.9498, 0.3865, 0.06007, 0.3853, 0.1718, 0.2864, 0.1821, 0.2876, 0.06007, 0.2864, 0.1821, 0.3853, 0.1718, 0.3731, 0.2863, 0.2896, 0.2837, 0.2896, 0.2837, 0.3731, 0.2863, 0.3925, 0.4053, 0.2951, 0.3839, 0.2951, 0.3839, 0.3925, 0.4053, 0.3938, 0.5015, 0.2855, 0.4858, 0.2855, 0.4858, 0.3938, 0.5015, 0.3726, 0.6006, 0.287, 0.616, 0.287, 0.616, 0.3726, 0.6006, 0.3868, 0.7206, 0.3076, 0.742, 0.3076, 0.742, 0.3868, 0.7206, 0.3902, 0.8584, 0.2952, 0.8333, 0.2952, 0.8333, 0.3902, 0.8584, 0.3865, 0.9498, 0.2876, 0.9498, 0.4854, 0.06007, 0.4726, 0.1571, 0.3853, 0.1718, 0.3865, 0.06007, 0.3853, 0.1718, 0.4726, 0.1571, 0.4791, 0.2771, 0.3731, 0.2863, 0.3731, 0.2863, 0.4791, 0.2771, 0.4886, 0.4015, 0.3925, 0.4053, 0.3925, 0.4053, 0.4886, 0.4015, 0.4844, 0.5056, 0.3938, 0.5015, 0.3938, 0.5015, 0.4844, 0.5056, 0.4972, 0.603, 0.3726, 0.6006, 0.3726, 0.6006, 0.4972, 0.603, 0.4919, 0.7224, 0.3868, 0.7206, 0.3868, 0.7206, 0.4919, 0.7224, 0.4812, 0.8562, 0.3902, 0.8584, 0.3902, 0.8584, 0.4812, 0.8562, 0.4854, 0.9498, 0.3865, 0.9498, 0.5843, 0.06007, 0.5698, 0.1705, 0.4726, 0.1571, 0.4854, 0.06007, 0.4919, 0.7224, 0.5784, 0.7193, 0.5742, 0.8324, 0.4812, 0.8562, 0.4972, 0.603, 0.5853, 0.6159, 0.5784, 0.7193, 0.4919, 0.7224, 0.4844, 0.5056, 0.5706, 0.513, 0.5853, 0.6159, 0.4972, 0.603, 0.4886, 0.4015, 0.5648, 0.4117, 0.5706, 0.513, 0.4844, 0.5056, 0.4791, 0.2771, 0.5813, 0.2876, 0.5648, 0.4117, 0.4886, 0.4015, 0.4726, 0.1571, 0.5698, 0.1705, 0.5813, 0.2876, 0.4791, 0.2771, 0.6832, 0.06007, 0.6835, 0.1885, 0.5698, 0.1705, 0.5843, 0.06007, 0.4812, 0.8562, 0.5742, 0.8324, 0.5843, 0.9498, 0.4854, 0.9498, 0.5698, 0.1705, 0.6835, 0.1885, 0.6802, 0.3122, 0.5813, 0.2876, 0.5813, 0.2876, 0.6802, 0.3122, 0.6699, 0.3942, 0.5648, 0.4117, 0.5648, 0.4117, 0.6699, 0.3942, 0.6834, 0.5036, 0.5706, 0.513, 0.5706, 0.513, 0.6834, 0.5036, 0.6774, 0.6322, 0.5853, 0.6159, 0.5853, 0.6159, 0.6774, 0.6322, 0.678, 0.7154, 0.5784, 0.7193, 0.5784, 0.7193, 0.678, 0.7154, 0.6854, 0.8335, 0.5742, 0.8324, 0.5742, 0.8324, 0.6854, 0.8335, 0.6832, 0.9498, 0.5843, 0.9498, 0.7821, 0.06007, 0.881, 0.06007, 0.8898, 0.06007, 0.8898, 0.1713, 0.7839, 0.1696, 0.6835, 0.1885, 0.7839, 0.1696, 0.7625, 0.285, 0.6802, 0.3122, 0.6802, 0.3122, 0.7625, 0.285, 0.7817, 0.3929, 0.6699, 0.3942, 0.6699, 0.3942, 0.7817, 0.3929, 0.7708, 0.5002, 0.6834, 0.5036, 0.6834, 0.5036, 0.7708, 0.5002, 0.7827, 0.6158, 0.6774, 0.6322, 0.6774, 0.6322, 0.7827, 0.6158, 0.793, 0.7386, 0.678, 0.7154, 0.678, 0.7154, 0.793, 0.7386, 0.7848, 0.838, 0.6854, 0.8335, 0.6854, 0.8335, 0.7848, 0.838, 0.7821, 0.9498, 0.6832, 0.9498, 0.6832, 0.06007, 0.7821, 0.06007, 0.7839, 0.1696, 0.6835, 0.1885, 0.9407, 0.0561, 0.9407, 0.0561, 0.9407, 0.0561, 0.9407, 0.0561, 0.9407, 0.0561, 0.9407, 0.0561, 0.9407, 0.0561, 0.9407, 0.0561, 0.9407, 0.0561, 0.9407, 0.0561, 0.9407, 0.0561, 0.9407, 0.0561, 0.9407, 0.0561, 0.9407, 0.0561, 0.9407, 0.0561, 0.9407, 0.0561, 0.9407, 0.0561, 0.9407, 0.0561, 0.9407, 0.0561, 0.9407, 0.0561, 0.9407, 0.0561, 0.9407, 0.0561, 0.9407, 0.0561, 0.9407, 0.0561, 0.9407, 0.0561, 0.9407, 0.0561, 0.9407, 0.0561, 0.9407, 0.0561])
me_cube_005.materials.append(mat_material)
me_cube_005.materials.append(mat_material_002)
me_cube_005.use_mirror_vertex_groups = False
me_cube_005.update()

# ---- objects
ob_cube_002 = bpy.data.objects.new('Cube.002', me_cube_002)
ob_cube_004 = bpy.data.objects.new('Cube.004', me_cube_004)
ob_cube_005 = bpy.data.objects.new('Cube.005', me_cube_005)

# ---- transforms, parenting, visibility, modifiers, constraints
ob_cube_002.location = (-0.2879, 0.0, 0.0)
ob_cube_002.lock_rotations_4d = False
ob_cube_002.empty_display_type = 'ARROWS'
ob_cube_002.lineart.crease_threshold = 0.0
_m = ob_cube_002.modifiers.new('Auto Smooth', 'NODES')
_m.node_group = ng_auto_smooth
_gi = [s.identifier for s in ng_auto_smooth.interface.items_tree if s.item_type == 'SOCKET' and s.in_out == 'INPUT']
_m[_gi[1]] = 0.5236  # Angle
ob_cube_004.parent = ob_cube_002
ob_cube_004.matrix_parent_inverse = Matrix(((-0.7313, 0.0, 0.6821, -0.2105), (0.0, 1.0, -0.0, 0.0), (-0.6821, 0.0, -0.7313, -0.1964), (-0.0, -0.0, -0.0, 1.0)))
ob_cube_004.location = (-0.2879, 0.0, 1.49e-08)
ob_cube_004.rotation_euler = (-0.0, -2.391, -0.0)
ob_cube_004.scale = (0.2581, 0.4003, 0.2314)
ob_cube_004.lock_rotations_4d = False
ob_cube_004.empty_display_type = 'ARROWS'
ob_cube_004.lineart.crease_threshold = 0.0
_m = ob_cube_004.modifiers.new('Auto Smooth', 'NODES')
_m.node_group = ng_auto_smooth
_gi = [s.identifier for s in ng_auto_smooth.interface.items_tree if s.item_type == 'SOCKET' and s.in_out == 'INPUT']
_m[_gi[1]] = 0.5236  # Angle
ob_cube_005.location = (-0.2879, 0.0, -3.621e-05)
ob_cube_005.rotation_euler = (3.142, -0.0, 0.0)
ob_cube_005.lock_rotations_4d = False
ob_cube_005.empty_display_type = 'ARROWS'
ob_cube_005.lineart.crease_threshold = 0.0
_m = ob_cube_005.modifiers.new('Auto Smooth', 'NODES')
_m.node_group = ng_auto_smooth
_gi = [s.identifier for s in ng_auto_smooth.interface.items_tree if s.item_type == 'SOCKET' and s.in_out == 'INPUT']
_m[_gi[1]] = 0.5236  # Angle

# ---- collection membership
col_collection.objects.link(ob_cube_002)
col_collection.objects.link(ob_cube_004)
col_collection.objects.link(ob_cube_005)

# ---- scene / render settings (as saved in the file)
scene.frame_start = 1; scene.frame_end = 250; scene.frame_set(1)
scene.render.engine = 'BLENDER_EEVEE_NEXT'
scene.cycles.sampling_pattern = 'TABULATED_SOBOL'
bpy.context.view_layer.update()

# ---- added for rendering (the .blend has no active camera and no usable light): camera, sun
cam_auto = bpy.data.cameras.new('AutoCamera')
cam_auto.lens = 50.0
cam_auto.sensor_width = 36.0
cam_auto.clip_end = 1000.0
ob_auto_camera = bpy.data.objects.new('AutoCamera', cam_auto)
scene.collection.objects.link(ob_auto_camera)
ob_auto_camera.location = (0.906141, -1.10526, 0.738028)
ob_auto_camera.rotation_euler = (1.09748, -7.21219e-08, 0.694738)
scene.camera = ob_auto_camera
light_auto_sun = bpy.data.lights.new('AutoSun', 'SUN')
light_auto_sun.energy = 3.0
light_auto_sun.angle = 0.0523599
ob_auto_sun = bpy.data.objects.new('AutoSun', light_auto_sun)
scene.collection.objects.link(ob_auto_sun)
ob_auto_sun.rotation_euler = (0.872665, 0.174533, 0.523599)
bpy.context.view_layer.update()
